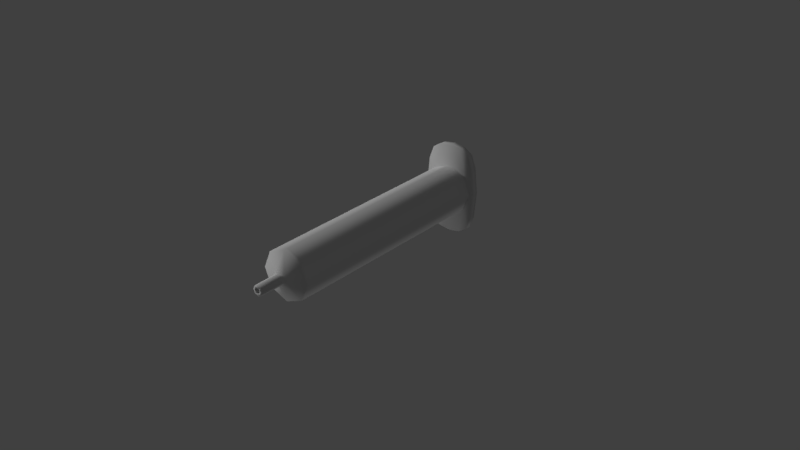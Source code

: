 # Source: syringeBarrel.blend  (saved by Blender 2.78.0; exported with 4.5.12 LTS)
import bpy
from mathutils import Matrix  # noqa: F401  (used for matrix-valued properties, if any)

bpy.ops.wm.read_factory_settings(use_empty=True)
scene = bpy.context.scene
scene.name = 'Scene'

# ---- collections
col_collection_1 = bpy.data.collections.new('Collection 1'); scene.collection.children.link(col_collection_1)
col_collection_1.hide_render = True
col_collection_1.hide_viewport = True
col_collection_2 = bpy.data.collections.new('Collection 2'); scene.collection.children.link(col_collection_2)
col_collection_2.hide_render = True
col_collection_2.hide_viewport = True
col_collection_3 = bpy.data.collections.new('Collection 3'); scene.collection.children.link(col_collection_3)
col_collection_4 = bpy.data.collections.new('Collection 4'); scene.collection.children.link(col_collection_4)
col_collection_4.hide_render = True
col_collection_4.hide_viewport = True
col_collection_5 = bpy.data.collections.new('Collection 5'); scene.collection.children.link(col_collection_5)
col_collection_5.hide_render = True
col_collection_5.hide_viewport = True
col_collection_11 = bpy.data.collections.new('Collection 11'); scene.collection.children.link(col_collection_11)
col_collection_11.hide_render = True
col_collection_11.hide_viewport = True

# ---- materials (node trees are filled in below, after node groups)
mat_needlecap_001 = bpy.data.materials.new('needleCap.001')
mat_needlecap_001.alpha_threshold = 0.0
mat_needlecap_001.use_transparent_shadow = False
mat_needlecap_001.diffuse_color = (0.5395, 0.1532, 0.03426, 1.0)
mat_needlecap_001.roughness = 0.5
mat_needle = bpy.data.materials.new('needle')
mat_needle.alpha_threshold = 0.0
mat_needle.use_transparent_shadow = False
mat_needle.diffuse_color = (0.07075, 0.07075, 0.07075, 1.0)
mat_needle.roughness = 0.5
mat_syringebarrelmat_001 = bpy.data.materials.new('syringeBarrelMat.001')
mat_syringebarrelmat_001.alpha_threshold = 0.0
mat_syringebarrelmat_001.use_transparent_shadow = False
mat_syringebarrelmat_001.roughness = 0.5
mat_syringebarrelmat = bpy.data.materials.new('syringeBarrelMat')
mat_syringebarrelmat.alpha_threshold = 0.0
mat_syringebarrelmat.use_transparent_shadow = False
mat_syringebarrelmat.roughness = 0.5

# ---- material node trees

# ---- world
world_world = bpy.data.worlds.new('World'); scene.world = world_world
world_world.color = (0.05088, 0.05088, 0.05088)
world_world.use_sun_shadow = False
world_world.sun_shadow_jitter_overblur = 0.0
world_world.cycles.sampling_method = 'MANUAL'

# ---- lights
light_hemi = bpy.data.lights.new('Hemi', 'SUN')
light_hemi.transmission_factor = 0.0
light_hemi.angle = 0.1993
light_hemi.energy = 1.0
light_hemi.shadow_buffer_clip_start = 0.5
light_hemi.shadow_soft_size = 0.1
light_hemi.shadow_cascade_max_distance = 1000.0
light_hemi_001 = bpy.data.lights.new('Hemi.001', 'SUN')
light_hemi_001.transmission_factor = 0.0
light_hemi_001.angle = 0.1993
light_hemi_001.energy = 0.3
light_hemi_001.shadow_buffer_clip_start = 0.5
light_hemi_001.shadow_soft_size = 0.1
light_hemi_001.shadow_cascade_max_distance = 1000.0

# ---- meshes
me_cylinder_003 = bpy.data.meshes.new('Cylinder.003')
me_cylinder_003.from_pydata([(5.975, -1.118, 3.455e-07), (5.975, 0.0, 1.843), (6.197, -1.118, 3.455e-07), (6.197, 0.0, 1.843), (-3.176, -1.0, -1.073e-07), (-3.176, -0.7071, 0.7071), (-3.176, -1.224e-07, 1.0), (-3.449, -0.2852, -1.698e-07), (-3.449, -0.2017, 0.2017), (-3.449, -1.112e-07, 0.2852), (-3.549, -0.2243, -1.729e-07), (-3.549, -0.1586, 0.1586), (-3.549, -1.129e-07, 0.2243), (-4.461, -0.2105, -1.735e-07), (-4.461, -0.1488, 0.1488), (-4.461, -1.135e-07, 0.2105), (-4.48, -0.1094, -1.805e-07), (-4.48, -0.07738, 0.07738), (-4.48, -1.195e-07, 0.1094), (-3.112, -0.8163, 2.661e-07), (-3.112, -0.5772, 0.5772), (-3.112, 1.514e-07, 0.8163), (5.939, -1.0, 2.806e-07), (5.975, -0.7071, 0.7071), (5.975, 0.0, 1.0), (6.197, -0.8163, 0.0), (6.197, -0.5772, 0.5772), (6.197, 0.0, 0.8163), (-3.424, 0.0, 0.1094), (-3.424, -0.07738, 0.07738), (-3.424, -0.1094, 0.0), (5.975, -1.011, 1.047), (5.975, -0.4805, 1.765), (5.975, -0.8264, 1.556), (6.197, -0.4805, 1.765), (6.197, -1.011, 1.047), (6.197, -0.8264, 1.556)], [], [(1, 24, 23, 32), (31, 23, 22, 0), (6, 9, 8, 5), (23, 5, 4, 22), (8, 9, 12, 11), (10, 11, 14, 13), (14, 15, 18, 17), (13, 14, 17, 16), (7, 8, 11, 10), (17, 18, 28, 29), (21, 20, 29, 28), (5, 8, 7, 4), (24, 6, 5, 23), (19, 20, 26, 25), (25, 26, 35, 2), (16, 17, 29, 30), (32, 34, 3, 1), (20, 21, 27, 26), (26, 27, 3, 34), (31, 33, 23), (33, 32, 23), (34, 36, 26), (36, 35, 26), (31, 35, 36, 33), (33, 36, 34, 32), (0, 2, 35, 31), (11, 12, 15, 14), (20, 19, 30, 29)])
me_cylinder_003.polygons.foreach_set('use_smooth', [True] * 28)
_uv = me_cylinder_003.uv_layers.new(name='UVMap')
_uv.uv.foreach_set('vector', [0.0, 0.0, 0.0, 0.0, 0.0, 0.0, 0.0, 0.0, 0.0, 0.0, 0.0, 0.0, 0.0, 0.0, 0.0, 0.0, 0.0, 0.0, 0.0, 0.0, 0.0, 0.0, 0.0, 0.0, 0.0, 0.0, 0.0, 0.0, 0.0, 0.0, 0.0, 0.0, 0.0, 0.0, 0.0, 0.0, 0.0, 0.0, 0.0, 0.0, 0.0, 0.0, 0.0, 0.0, 0.0, 0.0, 0.0, 0.0, 0.0, 0.0, 0.0, 0.0, 0.0, 0.0, 0.0, 0.0, 0.0, 0.0, 0.0, 0.0, 0.0, 0.0, 0.0, 0.0, 0.0, 0.0, 0.0, 0.0, 0.0, 0.0, 0.0, 0.0, 0.0, 0.0, 0.0, 0.0, 0.0, 0.0, 0.0, 0.0, 0.0, 0.0, 0.0, 0.0, 0.0, 0.0, 0.0, 0.0, 0.0, 0.0, 0.0, 0.0, 0.0, 0.0, 0.0, 0.0, 0.0, 0.0, 0.0, 0.0, 0.0, 0.0, 0.0, 0.0, 0.0, 0.0, 0.0, 0.0, 0.0, 0.0, 0.0, 0.0, 0.0, 0.0, 0.0, 0.0, 0.0, 0.0, 0.0, 0.0, 0.0, 0.0, 0.0, 0.0, 0.0, 0.0, 0.0, 0.0, 0.0, 0.0, 0.0, 0.0, 0.0, 0.0, 0.0, 0.0, 0.0, 0.0, 0.0, 0.0, 0.0, 0.0, 0.0, 0.0, 0.0, 0.0, 0.0, 0.0, 0.0, 0.0, 0.0, 0.0, 0.0, 0.0, 0.0, 0.0, 0.0, 0.0, 0.0, 0.0, 0.0, 0.0, 0.0, 0.0, 0.0, 0.0, 0.0, 0.0, 0.0, 0.0, 0.0, 0.0, 0.0, 0.0, 0.0, 0.0, 0.0, 0.0, 0.0, 0.0, 0.0, 0.0, 0.0, 0.0, 0.0, 0.0, 0.0, 0.0, 0.0, 0.0, 0.0, 0.0, 0.0, 0.0, 0.0, 0.0, 0.0, 0.0, 0.0, 0.0, 0.0, 0.0, 0.0, 0.0, 0.0, 0.0, 0.0, 0.0, 0.0, 0.0, 0.0, 0.0, 0.0, 0.0, 0.0, 0.0])
me_cylinder_003.use_remesh_preserve_volume = False
me_cylinder_003.use_remesh_preserve_attributes = False
me_cylinder_003.use_mirror_vertex_groups = False
me_cylinder_003.update()
me_needle_006 = bpy.data.meshes.new('needle.006')
me_needle_006.from_pydata([(-0.199, 9.402e-10, -8.689e-09), (-0.199, 0.02478, -4.33e-09), (-0.199, 0.01752, -0.01752), (-0.199, 2.666e-09, -0.02478), (-0.199, -0.01752, -0.01752), (-0.199, -0.02478, -8.76e-09), (-0.199, -0.01752, 0.01752), (-0.199, -2.613e-09, 0.02478), (-0.199, 0.01752, 0.01752), (-2.326, 0.02507, -2.853e-09), (-2.305, 0.01772, -0.01752), (-2.254, 2.482e-08, -0.02478), (-2.203, -0.01772, -0.01752), (-2.182, -0.02507, -7.283e-09), (-2.203, -0.01772, 0.01752), (-2.254, 1.948e-08, 0.02478), (-2.305, 0.01772, 0.01752), (-2.249, 2.162e-08, -3.996e-09), (0.6213, -0.1633, -0.2051), (0.56, -0.1633, -0.2051), (0.5315, -0.1355, -0.1702), (0.005175, -0.1355, -0.1702), (-0.2108, -0.04585, -0.05759), (-0.57, -0.04585, -0.05759), (-0.6213, -0.01749, -0.02196), (-0.4295, -0.04585, -0.05759), (-0.03315, -0.0781, -0.07621), (-0.02104, -0.1078, -0.08611), (0.6213, -0.2593, -0.03887), (0.56, -0.2593, -0.03887), (0.5315, -0.2152, -0.03226), (0.005175, -0.2152, -0.03226), (-0.1854, -0.1046, -0.02929), (-0.2108, -0.0728, -0.01092), (-0.57, -0.0728, -0.01092), (-0.6213, -0.02777, -0.004163), (-0.4295, -0.0728, -0.01092), (-0.03315, -0.105, -0.02953), (-0.02104, -0.1284, -0.05026), (0.6213, -0.09597, 0.244), (0.6213, -0.2313, 0.1304), (0.56, -0.09597, 0.244), (0.56, -0.2313, 0.1304), (0.5315, -0.07966, 0.2025), (0.5315, -0.192, 0.1083), (0.005175, -0.07966, 0.2025), (0.005175, -0.192, 0.1083), (-0.03315, -0.1002, 0.05654), (-0.1854, -0.1002, 0.05654), (-0.2108, -0.06494, 0.03663), (-0.57, -0.02695, 0.06851), (-0.57, -0.06494, 0.03663), (-0.6213, -0.01028, 0.02613), (-0.6213, -0.02477, 0.01397), (-0.4295, -0.06494, 0.03663), (-0.03315, -0.02695, 0.1057), (-0.02104, -0.02069, 0.1364), (-0.4012, -0.02069, 0.1364), (-0.4295, -0.02069, 0.1081), (-0.4295, -0.02695, 0.06851), (-0.1854, -0.02695, 0.1053), (-0.1854, -0.02069, 0.1364), (-0.2108, -0.02695, 0.06851), (-0.4012, -0.1078, -0.08611), (-0.4295, -0.08323, -0.07195), (-0.1854, -0.07769, -0.07597), (-0.1854, -0.1078, -0.08611), (-0.4012, -0.1284, -0.05026), (-0.4295, -0.1039, -0.0361), (-0.1854, -0.1284, -0.05026), (0.6213, 0.1633, -0.2051), (0.56, 0.1633, -0.2051), (0.5315, 0.1355, -0.1702), (0.005175, 0.1355, -0.1702), (-0.2108, 0.04585, -0.05759), (-0.57, 0.04585, -0.05759), (-0.6213, 0.01749, -0.02196), (-0.4295, 0.04585, -0.05759), (-0.03315, 0.0781, -0.07621), (-0.02104, 0.1078, -0.08611), (0.6213, 0.2593, -0.03887), (0.56, 0.2593, -0.03887), (0.5315, 0.2152, -0.03226), (0.005175, 0.2152, -0.03226), (-0.2108, 0.0728, -0.01092), (-0.57, 0.0728, -0.01092), (-0.6213, 0.02777, -0.004163), (-0.4295, 0.0728, -0.01092), (-0.03315, 0.105, -0.02953), (-0.02104, 0.1284, -0.05026), (0.6213, 0.09597, 0.244), (0.6213, 0.2313, 0.1304), (0.6213, 0.0, -0.2568), (0.56, 0.09597, 0.244), (0.56, 0.2313, 0.1304), (0.56, 0.0, -0.2568), (0.5315, 0.07966, 0.2025), (0.5315, 0.192, 0.1083), (0.5315, 0.0, -0.2132), (0.005175, 0.07966, 0.2025), (0.005175, 0.192, 0.1083), (0.005175, 0.0, -0.2132), (-0.03315, 0.1002, 0.05654), (-0.03315, 0.0, -0.1113), (-0.1854, 0.1002, 0.05654), (-0.1854, 0.0, -0.1113), (-0.2108, 0.06494, 0.03663), (-0.2108, 0.0, -0.07212), (-0.57, 0.02695, 0.06851), (-0.57, 0.06494, 0.03663), (-0.57, 0.0, -0.07212), (-0.6213, 0.01028, 0.02613), (-0.6213, 0.02477, 0.01397), (-0.6213, 0.0, -0.0275), (-0.4295, 0.0, -0.07212), (-0.4295, 0.06494, 0.03663), (-0.03315, 0.02695, 0.1057), (-0.02104, 0.02069, 0.1364), (-0.4012, 0.02069, 0.1364), (-0.4295, 0.02069, 0.1081), (-0.4295, 0.02695, 0.06851), (-0.1854, 0.02695, 0.1053), (-0.1854, 0.02069, 0.1364), (-0.2108, 0.02695, 0.06851), (-0.4012, 0.1078, -0.08611), (-0.4295, 0.08323, -0.07195), (-0.1854, 0.07769, -0.07597), (-0.1854, 0.1078, -0.08611), (-0.4012, 0.1284, -0.05026), (-0.4295, 0.1039, -0.0361), (-0.1854, 0.1046, -0.02929), (-0.1854, 0.1284, -0.05026), (0.6213, -0.09761, -0.1252), (0.6213, -0.155, -0.02582), (0.6213, -0.05737, 0.1432), (0.6213, -0.1382, 0.07538), (0.6213, 0.09761, -0.1252), (0.6213, 0.155, -0.02582), (0.6213, 0.05737, 0.1432), (0.6213, 0.1382, 0.07538), (0.6213, 0.0, -0.1561), (0.01502, -0.03455, -0.04846), (0.01502, -0.05485, -0.0133), (0.01502, -0.0203, 0.04654), (0.01502, -0.04893, 0.02253), (0.01502, 0.03455, -0.04846), (0.01502, 0.05485, -0.0133), (0.01502, 0.0203, 0.04654), (0.01502, 0.04893, 0.02253), (0.01502, 0.0, -0.05941), (0.04096, 0.08835, -0.1139), (0.04096, 0.1403, -0.02398), (0.04096, -0.05192, 0.129), (0.04096, -0.1251, 0.06762), (0.04096, 0.0, -0.1419), (0.04096, 0.1251, 0.06762), (0.04096, 0.05192, 0.129), (0.04096, -0.1403, -0.02398), (0.04096, -0.08835, -0.1139), (-0.4295, -0.0221, -0.03332), (-0.4295, -0.03509, -0.01082), (-0.4295, -0.01299, 0.02746), (-0.4295, -0.0313, 0.01209), (-0.4295, 0.0221, -0.03332), (-0.4295, 0.03509, -0.01082), (-0.4295, 0.01299, 0.02746), (-0.4295, 0.0313, 0.01209), (-0.4295, 0.0, -0.04032)], [], [(3, 11, 10, 2), (4, 12, 11, 3), (5, 13, 12, 4), (6, 14, 13, 5), (7, 15, 14, 6), (8, 16, 15, 7), (1, 9, 16, 8), (5, 4, 0), (4, 3, 0), (6, 5, 0), (2, 1, 0), (3, 2, 0), (7, 6, 0), (1, 8, 0), (8, 7, 0), (16, 9, 17), (14, 15, 17), (12, 13, 17), (10, 11, 17), (15, 16, 17), (13, 14, 17), (11, 12, 17), (9, 10, 17), (2, 10, 9, 1), (23, 34, 35, 24), (18, 28, 29, 19), (19, 29, 30, 20), (64, 63, 67, 68), (25, 36, 34, 23), (21, 27, 26), (20, 30, 31, 21), (31, 37, 38), (18, 19, 95, 92), (39, 41, 42, 40), (40, 42, 29, 28), (50, 108, 111, 52), (42, 44, 30, 29), (39, 90, 93, 41), (19, 20, 98, 95), (41, 43, 44, 42), (20, 21, 101, 98), (43, 45, 46, 44), (44, 46, 31, 30), (41, 93, 96, 43), (21, 26, 103, 101), (45, 55, 47, 46), (46, 47, 37, 31), (47, 48, 32, 37), (26, 65, 105, 103), (55, 60, 48, 47), (60, 62, 49, 48), (48, 49, 33, 32), (65, 22, 107, 105), (122, 61, 56, 117), (25, 23, 110, 114), (59, 50, 51, 54), (54, 51, 34, 36), (119, 58, 57, 118), (23, 24, 113, 110), (50, 52, 53, 51), (51, 53, 35, 34), (49, 54, 36, 33), (62, 59, 54, 49), (22, 25, 114, 107), (45, 56, 55), (43, 96, 99, 45), (61, 60, 55, 56), (58, 59, 62, 60), (118, 57, 61, 122), (120, 59, 58, 119), (59, 120, 108, 50), (66, 65, 26, 27), (64, 25, 22, 65), (57, 58, 60, 61), (69, 38, 37, 32), (68, 32, 33, 36), (66, 27, 38, 69), (25, 64, 68, 36), (63, 66, 69, 67), (67, 69, 32, 68), (63, 64, 65, 66), (21, 31, 38, 27), (75, 76, 86, 85), (70, 71, 81, 80), (71, 72, 82, 81), (125, 129, 128, 124), (77, 75, 85, 87), (73, 78, 79), (72, 73, 83, 82), (83, 89, 88), (70, 92, 95, 71), (90, 91, 94, 93), (91, 80, 81, 94), (94, 81, 82, 97), (71, 95, 98, 72), (93, 94, 97, 96), (72, 98, 101, 73), (96, 97, 100, 99), (97, 82, 83, 100), (73, 101, 103, 78), (99, 100, 102, 116), (100, 83, 88, 102), (102, 88, 130, 104), (78, 103, 105, 126), (116, 102, 104, 121), (121, 104, 106, 123), (104, 130, 84, 106), (126, 105, 107, 74), (77, 114, 110, 75), (120, 115, 109, 108), (115, 87, 85, 109), (75, 110, 113, 76), (108, 109, 112, 111), (109, 85, 86, 112), (106, 84, 87, 115), (123, 106, 115, 120), (74, 107, 114, 77), (99, 116, 117), (122, 117, 116, 121), (119, 121, 123, 120), (127, 79, 78, 126), (125, 126, 74, 77), (118, 122, 121, 119), (131, 130, 88, 89), (129, 87, 84, 130), (127, 131, 89, 79), (77, 87, 129, 125), (124, 128, 131, 127), (128, 129, 130, 131), (124, 127, 126, 125), (73, 79, 89, 83), (45, 99, 117, 56), (80, 91, 139, 137), (40, 28, 133, 135), (90, 39, 134, 138), (92, 70, 136, 140), (18, 92, 140, 132), (70, 80, 137, 136), (91, 90, 138, 139), (28, 18, 132, 133), (39, 40, 135, 134), (158, 154, 149, 141), (155, 156, 147, 148), (150, 151, 146, 145), (154, 150, 145, 149), (157, 158, 141, 142), (151, 155, 148, 146), (153, 157, 142, 144), (156, 152, 143, 147), (152, 153, 144, 143), (134, 135, 153, 152), (138, 134, 152, 156), (135, 133, 157, 153), (137, 139, 155, 151), (133, 132, 158, 157), (140, 136, 150, 154), (136, 137, 151, 150), (139, 138, 156, 155), (132, 140, 154, 158), (144, 142, 160, 162), (148, 147, 165, 166), (149, 145, 163, 167), (143, 144, 162, 161), (145, 146, 164, 163), (146, 148, 166, 164), (142, 141, 159, 160), (141, 149, 167, 159), (147, 143, 161, 165)])
me_needle_006.polygons.foreach_set('use_smooth', [True] * 168)
me_needle_006.polygons.foreach_set('material_index', [1, 1, 1, 1, 1, 1, 1, 1, 1, 1, 1, 1, 1, 1, 1, 1, 1, 1, 1, 1, 1, 1, 1, 1, 0, 0, 0, 0, 0, 0, 0, 0, 0, 0, 0, 0, 0, 0, 0, 0, 0, 0, 0, 0, 0, 0, 0, 0, 0, 0, 0, 0, 0, 0, 0, 0, 0, 0, 0, 0, 0, 0, 0, 0, 0, 0, 0, 0, 0, 0, 0, 0, 0, 0, 0, 0, 0, 0, 0, 0, 0, 0, 0, 0, 0, 0, 0, 0, 0, 0, 0, 0, 0, 0, 0, 0, 0, 0, 0, 0, 0, 0, 0, 0, 0, 0, 0, 0, 0, 0, 0, 0, 0, 0, 0, 0, 0, 0, 0, 0, 0, 0, 0, 0, 0, 0, 0, 0, 0, 0, 0, 0, 0, 0, 0, 0, 0, 0, 0, 0, 0, 0, 0, 0, 0, 0, 0, 0, 0, 0, 0, 0, 0, 0, 0, 0, 0, 0, 0, 0, 0, 0, 0, 0, 0, 0, 0, 0])
_uv = me_needle_006.uv_layers.new(name='UVMap')
_uv.uv.foreach_set('vector', [0.9514, 0.9684, 0.09707, 0.9671, 0.05747, 0.9521, 0.9513, 0.9535, 0.9515, 0.8643, 0.1371, 0.8643, 0.09929, 0.8501, 0.9515, 0.8501, 0.9516, 0.8785, 0.1544, 0.8776, 0.1371, 0.8643, 0.9515, 0.8643, 0.9515, 0.8928, 0.1392, 0.892, 0.1544, 0.8776, 0.9516, 0.8785, 0.9515, 0.9074, 0.09717, 0.906, 0.1392, 0.892, 0.9515, 0.8928, 0.9514, 0.9223, 0.05752, 0.9209, 0.09717, 0.906, 0.9515, 0.9074, 0.9513, 0.9379, 0.04016, 0.9365, 0.05752, 0.9209, 0.9514, 0.9223, 0.977, 0.897, 0.9875, 0.9076, 0.9694, 0.9149, 0.9875, 0.9076, 0.9874, 0.9225, 0.9694, 0.9149, 0.9621, 0.8969, 0.977, 0.897, 0.9694, 0.9149, 0.9768, 0.933, 0.9619, 0.9329, 0.9694, 0.9149, 0.9874, 0.9225, 0.9768, 0.933, 0.9694, 0.9149, 0.9515, 0.9074, 0.9621, 0.8969, 0.9694, 0.9149, 0.9619, 0.9329, 0.9514, 0.9223, 0.9694, 0.9149, 0.9514, 0.9223, 0.9515, 0.9074, 0.9694, 0.9149, 0.04872, 0.9063, 0.02711, 0.8938, 0.09748, 0.8833, 0.1392, 0.892, 0.09717, 0.906, 0.09748, 0.8833, 0.1371, 0.8643, 0.1544, 0.8776, 0.09748, 0.8833, 0.04467, 0.8754, 0.09114, 0.8627, 0.09748, 0.8833, 0.09717, 0.906, 0.04872, 0.9063, 0.09748, 0.8833, 0.1544, 0.8776, 0.1392, 0.892, 0.09748, 0.8833, 0.09114, 0.8627, 0.1371, 0.8643, 0.09748, 0.8833, 0.02711, 0.8938, 0.04467, 0.8754, 0.09748, 0.8833, 0.9513, 0.9535, 0.05747, 0.9521, 0.04016, 0.9365, 0.9513, 0.9379, 0.7725, 0.592, 0.7681, 0.6107, 0.7371, 0.6019, 0.738, 0.5904, 0.3295, 0.0867, 0.3493, 0.1721, 0.3199, 0.1772, 0.3033, 0.09462, 0.3033, 0.09462, 0.3199, 0.1772, 0.2979, 0.1801, 0.2789, 0.1021, 0.7545, 0.1466, 0.7734, 0.1466, 0.7734, 0.1661, 0.7545, 0.1661, 0.8311, 0.6047, 0.8235, 0.6312, 0.7681, 0.6107, 0.7725, 0.592, 0.5021, 0.4721, 0.4936, 0.5136, 0.4801, 0.5209, 0.2789, 0.1021, 0.2979, 0.1801, 0.0432, 0.2145, 0.03241, 0.1476, 0.5479, 0.5291, 0.4955, 0.5401, 0.5055, 0.5284, 0.3295, 0.0867, 0.3033, 0.09462, 0.2737, 0.02374, 0.3019, 0.0127, 0.3599, 0.3292, 0.3333, 0.3296, 0.3301, 0.2519, 0.3583, 0.2505, 0.3583, 0.2505, 0.3301, 0.2519, 0.3199, 0.1772, 0.3493, 0.1721, 0.7538, 0.6404, 0.7415, 0.6536, 0.7209, 0.6296, 0.7277, 0.6207, 0.3301, 0.2519, 0.3029, 0.2541, 0.2979, 0.1801, 0.3199, 0.1772, 0.3599, 0.3292, 0.3599, 0.4109, 0.3325, 0.4109, 0.3333, 0.3296, 0.3033, 0.09462, 0.2789, 0.1021, 0.2556, 0.03709, 0.2737, 0.02374, 0.3333, 0.3296, 0.3088, 0.3302, 0.3029, 0.2541, 0.3301, 0.2519, 0.2789, 0.1021, 0.03241, 0.1476, 0.01977, 0.0839, 0.2556, 0.03709, 0.3088, 0.3302, 0.05445, 0.3361, 0.05029, 0.2748, 0.3029, 0.2541, 0.3029, 0.2541, 0.05029, 0.2748, 0.0432, 0.2145, 0.2979, 0.1801, 0.3333, 0.3296, 0.3325, 0.4109, 0.3108, 0.4098, 0.3088, 0.3302, 0.5021, 0.4721, 0.4801, 0.5209, 0.4374, 0.5113, 0.4388, 0.457, 0.4828, 0.6465, 0.4589, 0.6942, 0.4154, 0.6814, 0.4191, 0.6253, 0.4191, 0.6253, 0.4154, 0.6814, 0.3715, 0.6877, 0.3551, 0.6369, 0.4154, 0.6814, 0.4102, 0.7544, 0.3742, 0.7587, 0.3715, 0.6877, 0.4801, 0.5209, 0.4713, 0.5916, 0.4355, 0.5845, 0.4374, 0.5113, 0.4589, 0.6942, 0.4462, 0.764, 0.4102, 0.7544, 0.4154, 0.6814, 0.4462, 0.764, 0.4312, 0.7797, 0.409, 0.7736, 0.4102, 0.7544, 0.4102, 0.7544, 0.409, 0.7736, 0.3867, 0.7765, 0.3742, 0.7587, 0.4713, 0.5916, 0.457, 0.6079, 0.435, 0.6036, 0.4355, 0.5845, 0.875, 0.2597, 0.875, 0.2402, 0.9524, 0.2402, 0.9524, 0.2597, 0.8311, 0.6047, 0.7725, 0.592, 0.7722, 0.5727, 0.8353, 0.5807, 0.8, 0.6733, 0.7538, 0.6404, 0.7625, 0.626, 0.8126, 0.6525, 0.8126, 0.6525, 0.7625, 0.626, 0.7681, 0.6107, 0.8235, 0.6312, 0.7545, 0.2597, 0.7545, 0.2402, 0.7734, 0.2402, 0.7734, 0.2597, 0.7725, 0.592, 0.738, 0.5904, 0.7378, 0.5798, 0.7722, 0.5727, 0.7538, 0.6404, 0.7277, 0.6207, 0.7326, 0.6112, 0.7625, 0.626, 0.7625, 0.626, 0.7326, 0.6112, 0.7371, 0.6019, 0.7681, 0.6107, 0.9066, 0.7052, 0.8126, 0.6525, 0.8235, 0.6312, 0.9184, 0.6844, 0.8945, 0.7267, 0.8, 0.6733, 0.8126, 0.6525, 0.9066, 0.7052, 0.9402, 0.6214, 0.8311, 0.6047, 0.8353, 0.5807, 0.9439, 0.5974, 0.4828, 0.6465, 0.4727, 0.6875, 0.4589, 0.6942, 0.3088, 0.3302, 0.3108, 0.4098, 0.05413, 0.402, 0.05445, 0.3361, 0.875, 0.2402, 0.875, 0.2253, 0.9466, 0.2255, 0.9524, 0.2402, 0.76, 0.2269, 0.76, 0.2081, 0.8629, 0.208, 0.875, 0.2253, 0.7734, 0.2597, 0.7734, 0.2402, 0.875, 0.2402, 0.875, 0.2597, 0.7359, 0.2627, 0.7359, 0.2373, 0.7545, 0.2402, 0.7545, 0.2597, 0.8, 0.6733, 0.7832, 0.6941, 0.7415, 0.6536, 0.7538, 0.6404, 0.875, 0.1466, 0.875, 0.1316, 0.9467, 0.1319, 0.9524, 0.1466, 0.76, 0.1333, 0.76, 0.1144, 0.8629, 0.1144, 0.875, 0.1316, 0.7734, 0.2402, 0.76, 0.2269, 0.875, 0.2253, 0.875, 0.2402, 0.875, 0.1661, 0.9524, 0.1661, 0.9467, 0.1808, 0.875, 0.181, 0.76, 0.1794, 0.875, 0.181, 0.8629, 0.1983, 0.76, 0.1982, 0.875, 0.1466, 0.9524, 0.1466, 0.9524, 0.1661, 0.875, 0.1661, 0.7359, 0.1436, 0.7545, 0.1466, 0.7545, 0.1661, 0.7359, 0.169, 0.7734, 0.1466, 0.875, 0.1466, 0.875, 0.1661, 0.7734, 0.1661, 0.7734, 0.1661, 0.875, 0.1661, 0.875, 0.181, 0.76, 0.1794, 0.7734, 0.1466, 0.76, 0.1333, 0.875, 0.1316, 0.875, 0.1466, 0.5021, 0.4721, 0.5479, 0.5291, 0.5055, 0.5284, 0.4936, 0.5136, 0.6853, 0.6797, 0.6909, 0.6396, 0.7025, 0.6392, 0.7109, 0.6722, 0.3294, 0.651, 0.3033, 0.6431, 0.3198, 0.5609, 0.3491, 0.566, 0.3033, 0.6431, 0.279, 0.6356, 0.298, 0.5579, 0.3198, 0.5609, 0.7545, 0.07064, 0.7545, 0.05116, 0.7734, 0.05116, 0.7734, 0.07064, 0.7223, 0.7398, 0.6853, 0.6797, 0.7109, 0.6722, 0.7454, 0.7256, 0.4967, 0.6015, 0.5487, 0.5891, 0.539, 0.6011, 0.279, 0.6356, 0.03258, 0.5906, 0.04319, 0.5238, 0.298, 0.5579, 0.5438, 0.6571, 0.5512, 0.6155, 0.5646, 0.608, 0.3294, 0.651, 0.302, 0.7248, 0.2738, 0.7138, 0.3033, 0.6431, 0.3599, 0.4109, 0.3581, 0.4883, 0.3302, 0.4868, 0.3325, 0.4109, 0.3581, 0.4883, 0.3491, 0.566, 0.3198, 0.5609, 0.3302, 0.4868, 0.3302, 0.4868, 0.3198, 0.5609, 0.298, 0.5579, 0.3034, 0.4845, 0.3033, 0.6431, 0.2738, 0.7138, 0.2558, 0.7005, 0.279, 0.6356, 0.3325, 0.4109, 0.3302, 0.4868, 0.3034, 0.4845, 0.3108, 0.4098, 0.279, 0.6356, 0.2558, 0.7005, 0.02008, 0.6543, 0.03258, 0.5906, 0.3108, 0.4098, 0.3034, 0.4845, 0.05013, 0.4635, 0.05413, 0.402, 0.3034, 0.4845, 0.298, 0.5579, 0.04319, 0.5238, 0.05013, 0.4635, 0.3748, 0.4688, 0.4388, 0.457, 0.4374, 0.5113, 0.3943, 0.5187, 0.6719, 0.6587, 0.6066, 0.6743, 0.6077, 0.618, 0.6522, 0.6091, 0.6066, 0.6743, 0.5438, 0.6571, 0.5646, 0.608, 0.6077, 0.618, 0.6077, 0.618, 0.5646, 0.608, 0.5734, 0.5375, 0.6089, 0.5449, 0.3943, 0.5187, 0.4374, 0.5113, 0.4355, 0.5845, 0.3994, 0.5897, 0.6522, 0.6091, 0.6077, 0.618, 0.6089, 0.5449, 0.6456, 0.5385, 0.6456, 0.5385, 0.6089, 0.5449, 0.6093, 0.5257, 0.632, 0.5215, 0.6089, 0.5449, 0.5734, 0.5375, 0.5874, 0.5208, 0.6093, 0.5257, 0.3994, 0.5897, 0.4355, 0.5845, 0.435, 0.6036, 0.4128, 0.6067, 0.8385, 0.5568, 0.8353, 0.5807, 0.7722, 0.5727, 0.7686, 0.5487, 0.7832, 0.6941, 0.7647, 0.7105, 0.7277, 0.6642, 0.7415, 0.6536, 0.7647, 0.7105, 0.7454, 0.7256, 0.7109, 0.6722, 0.7277, 0.6642, 0.7686, 0.5487, 0.7722, 0.5727, 0.7378, 0.5798, 0.7339, 0.5699, 0.7415, 0.6536, 0.7277, 0.6642, 0.712, 0.6349, 0.7209, 0.6296, 0.7277, 0.6642, 0.7109, 0.6722, 0.7025, 0.6392, 0.712, 0.6349, 0.8352, 0.7952, 0.8164, 0.8108, 0.7454, 0.7256, 0.7647, 0.7105, 0.8544, 0.779, 0.8352, 0.7952, 0.7647, 0.7105, 0.7832, 0.6941, 0.9475, 0.5734, 0.9439, 0.5974, 0.8353, 0.5807, 0.8385, 0.5568, 0.5262, 0.705, 0.4736, 0.714, 0.484, 0.7027, 0.875, 0.2597, 0.9524, 0.2597, 0.9467, 0.2744, 0.875, 0.2746, 0.76, 0.273, 0.875, 0.2746, 0.8629, 0.2919, 0.76, 0.2919, 0.875, 0.07064, 0.9524, 0.07064, 0.9467, 0.08536, 0.875, 0.08558, 0.76, 0.08394, 0.875, 0.08558, 0.8629, 0.1029, 0.76, 0.1028, 0.7734, 0.2597, 0.875, 0.2597, 0.875, 0.2746, 0.76, 0.273, 0.875, 0.05116, 0.875, 0.03622, 0.9467, 0.03644, 0.9524, 0.05116, 0.76, 0.03786, 0.76, 0.01901, 0.8629, 0.01894, 0.875, 0.03622, 0.875, 0.07064, 0.875, 0.05116, 0.9524, 0.05116, 0.9524, 0.07064, 0.7359, 0.07359, 0.7359, 0.04821, 0.7545, 0.05116, 0.7545, 0.07064, 0.7734, 0.07064, 0.7734, 0.05116, 0.875, 0.05116, 0.875, 0.07064, 0.7734, 0.05116, 0.76, 0.03786, 0.875, 0.03622, 0.875, 0.05116, 0.7734, 0.07064, 0.875, 0.07064, 0.875, 0.08558, 0.76, 0.08394, 0.4967, 0.6015, 0.539, 0.6011, 0.5512, 0.6155, 0.5438, 0.6571, 0.4828, 0.6465, 0.5262, 0.705, 0.484, 0.7027, 0.4727, 0.6875, 0.9392, 0.3465, 0.9676, 0.4221, 0.9167, 0.4215, 0.8997, 0.3763, 0.779, 0.531, 0.7277, 0.4685, 0.7733, 0.4493, 0.804, 0.4866, 0.9392, 0.5002, 0.8609, 0.5454, 0.8529, 0.4952, 0.8997, 0.4682, 0.7821, 0.3186, 0.8609, 0.3013, 0.8529, 0.3493, 0.8059, 0.3597, 0.7277, 0.3782, 0.7821, 0.3186, 0.8059, 0.3597, 0.7733, 0.3953, 0.8609, 0.3013, 0.9392, 0.3465, 0.8997, 0.3763, 0.8529, 0.3493, 0.9676, 0.4221, 0.9392, 0.5002, 0.8997, 0.4682, 0.9167, 0.4215, 0.7277, 0.4685, 0.7277, 0.3782, 0.7733, 0.3953, 0.7733, 0.4493, 0.8609, 0.5454, 0.779, 0.531, 0.804, 0.4866, 0.8529, 0.4952, 0.4721, 0.2119, 0.4753, 0.2439, 0.4301, 0.2468, 0.4236, 0.223, 0.4611, 0.3494, 0.4421, 0.3864, 0.3962, 0.352, 0.406, 0.3249, 0.476, 0.2757, 0.4708, 0.3132, 0.4172, 0.2995, 0.4263, 0.2714, 0.4753, 0.2439, 0.476, 0.2757, 0.4263, 0.2714, 0.4301, 0.2468, 0.461, 0.1736, 0.4721, 0.2119, 0.4236, 0.223, 0.4111, 0.197, 0.4708, 0.3132, 0.4611, 0.3494, 0.406, 0.3249, 0.4172, 0.2995, 0.4431, 0.136, 0.461, 0.1736, 0.4111, 0.197, 0.3959, 0.1749, 0.4421, 0.3864, 0.4066, 0.429, 0.3773, 0.3727, 0.3962, 0.352, 0.4092, 0.09653, 0.4431, 0.136, 0.3959, 0.1749, 0.3773, 0.1552, 0.6856, 0.0127, 0.7001, 0.06734, 0.4431, 0.136, 0.4092, 0.09653, 0.7009, 0.4547, 0.6848, 0.5145, 0.4066, 0.429, 0.4421, 0.3864, 0.7001, 0.06734, 0.7115, 0.1204, 0.461, 0.1736, 0.4431, 0.136, 0.7199, 0.3468, 0.7121, 0.3999, 0.4611, 0.3494, 0.4708, 0.3132, 0.7115, 0.1204, 0.7203, 0.18, 0.4721, 0.2119, 0.461, 0.1736, 0.7244, 0.2334, 0.7244, 0.287, 0.476, 0.2757, 0.4753, 0.2439, 0.7244, 0.287, 0.7199, 0.3468, 0.4708, 0.3132, 0.476, 0.2757, 0.7121, 0.3999, 0.7009, 0.4547, 0.4421, 0.3864, 0.4611, 0.3494, 0.7203, 0.18, 0.7244, 0.2334, 0.4753, 0.2439, 0.4721, 0.2119, 0.02701, 0.8122, 0.02618, 0.7951, 0.2356, 0.7876, 0.2361, 0.7985, 0.02981, 0.7058, 0.03215, 0.6884, 0.2394, 0.7193, 0.2379, 0.7305, 0.02605, 0.7589, 0.02672, 0.7419, 0.2359, 0.7536, 0.2355, 0.7645, 0.02842, 0.8297, 0.02701, 0.8122, 0.2361, 0.7985, 0.237, 0.8097, 0.02672, 0.7419, 0.02808, 0.7228, 0.2368, 0.7414, 0.2359, 0.7536, 0.02808, 0.7228, 0.02981, 0.7058, 0.2379, 0.7305, 0.2368, 0.7414, 0.02618, 0.7951, 0.02582, 0.776, 0.2353, 0.7754, 0.2356, 0.7876, 0.02582, 0.776, 0.02605, 0.7589, 0.2355, 0.7645, 0.2353, 0.7754, 0.03215, 0.6884, 0.03528, 0.6695, 0.2414, 0.7073, 0.2394, 0.7193])
me_needle_006.materials.append(mat_needlecap_001)
me_needle_006.materials.append(mat_needle)
me_needle_006.use_remesh_preserve_volume = False
me_needle_006.use_remesh_preserve_attributes = False
me_needle_006.use_mirror_vertex_groups = False
me_needle_006.update()
me_syringebarrel_001 = bpy.data.meshes.new('syringeBarrel.001')
me_syringebarrel_001.from_pydata([(-1.633, -0.3636, 0.3636), (-1.774, -0.1037, 0.1037), (-1.825, -0.08157, 0.08157), (-2.294, -0.07653, 0.07653), (-2.304, -0.03979, 0.03979), (-1.6, -0.2968, 0.2968), (3.042, -0.3636, 0.3636), (3.187, -0.2968, 0.2968), (-1.761, -0.03979, 0.03979), (3.042, -0.5198, 0.5385), (3.042, -0.2471, 0.9075), (3.042, -0.425, 0.8001), (3.187, -0.2471, 0.9075), (3.187, -0.5198, 0.5385), (3.187, -0.425, 0.8001), (3.042, 0.0, 0.9475), (3.187, 0.0, 0.9475), (-1.633, 0.3636, 0.3636), (-1.633, 0.0, 0.5142), (-1.774, 0.1037, 0.1037), (-1.774, 0.0, 0.1467), (-1.825, 0.08157, 0.08157), (-1.825, 0.0, 0.1154), (-2.294, 0.07653, 0.07653), (-2.294, 0.0, 0.1082), (-2.304, 0.03979, 0.03979), (-2.304, 0.0, 0.05628), (-1.6, 0.2968, 0.2968), (-1.6, 0.0, 0.4198), (3.042, 0.3636, 0.3636), (3.042, 0.0, 0.5142), (3.187, 0.2968, 0.2968), (3.187, 0.0, 0.4198), (-1.761, 0.0, 0.05628), (-1.761, 0.03979, 0.03979), (3.042, 0.5198, 0.5385), (3.042, 0.2471, 0.9075), (3.042, 0.425, 0.8001), (3.187, 0.2471, 0.9075), (3.187, 0.5198, 0.5385), (3.187, 0.425, 0.8001), (3.042, -0.5747, 0.0), (3.187, -0.5747, 0.0), (-1.633, -0.5142, 0.0), (-1.633, -0.3636, -0.3636), (-1.774, -0.1467, 0.0), (-1.774, -0.1037, -0.1037), (-1.825, -0.1154, 0.0), (-1.825, -0.08157, -0.08157), (-2.294, -0.1082, 0.0), (-2.294, -0.07653, -0.07653), (-2.304, -0.05628, 0.0), (-2.304, -0.03979, -0.03979), (-1.6, -0.4198, 0.0), (-1.6, -0.2968, -0.2968), (3.042, -0.5142, 0.0), (3.042, -0.3636, -0.3636), (3.187, -0.4198, 0.0), (3.187, -0.2968, -0.2968), (-1.761, -0.03979, -0.03979), (-1.761, -0.05628, 0.0), (3.042, -0.5198, -0.5385), (3.042, -0.2471, -0.9075), (3.042, -0.425, -0.8001), (3.187, -0.2471, -0.9075), (3.187, -0.5198, -0.5385), (3.187, -0.425, -0.8001), (3.042, 0.5747, 0.0), (3.042, 0.0, -0.9475), (3.187, 0.5747, 0.0), (3.187, 0.0, -0.9475), (-1.633, 0.5142, 0.0), (-1.633, 0.3636, -0.3636), (-1.633, 0.0, -0.5142), (-1.774, 0.1467, 0.0), (-1.774, 0.1037, -0.1037), (-1.774, 0.0, -0.1467), (-1.825, 0.1154, 0.0), (-1.825, 0.08157, -0.08157), (-1.825, 0.0, -0.1154), (-2.294, 0.1082, 0.0), (-2.294, 0.07653, -0.07653), (-2.294, 0.0, -0.1082), (-2.304, 0.05628, 0.0), (-2.304, 0.03979, -0.03979), (-2.304, 0.0, -0.05628), (-1.6, 0.4198, 0.0), (-1.6, 0.2968, -0.2968), (-1.6, 0.0, -0.4198), (3.042, 0.5142, 0.0), (3.042, 0.3636, -0.3636), (3.042, 0.0, -0.5142), (3.187, 0.4198, 0.0), (3.187, 0.2968, -0.2968), (3.187, 0.0, -0.4198), (-1.761, 0.0, -0.05628), (-1.761, 0.03979, -0.03979), (-1.761, 0.05628, 0.0), (3.042, 0.5198, -0.5385), (3.042, 0.2471, -0.9075), (3.042, 0.425, -0.8001), (3.187, 0.2471, -0.9075), (3.187, 0.5198, -0.5385), (3.187, 0.425, -0.8001), (2.968, -0.5142, 0.0), (2.968, -0.3636, 0.3636), (2.968, 0.0, 0.5142), (2.968, 0.5142, 0.0), (2.968, 0.3636, 0.3636), (2.968, -0.3636, -0.3636), (2.968, 0.0, -0.5142), (2.968, 0.3636, -0.3636), (-1.556, -0.5142, 0.0), (-1.556, -0.3636, 0.3636), (-1.556, 0.0, 0.5142), (-1.556, 0.5142, 0.0), (-1.556, 0.3636, 0.3636), (-1.556, -0.3636, -0.3636), (-1.556, 0.0, -0.5142), (-1.556, 0.3636, -0.3636)], [], [(15, 30, 6, 10), (9, 6, 55, 41), (18, 20, 1, 0), (113, 0, 43, 112), (1, 20, 22, 2), (47, 2, 3, 49), (3, 24, 26, 4), (49, 3, 4, 51), (45, 1, 2, 47), (4, 26, 33, 8), (28, 5, 8, 33), (0, 1, 45, 43), (114, 18, 0, 113), (53, 5, 7, 57), (57, 7, 13, 42), (51, 4, 8, 60), (10, 12, 16, 15), (5, 28, 32, 7), (7, 32, 16, 12), (9, 11, 6), (11, 10, 6), (12, 14, 7), (14, 13, 7), (9, 13, 14, 11), (11, 14, 12, 10), (41, 42, 13, 9), (2, 22, 24, 3), (5, 53, 60, 8), (15, 36, 29, 30), (35, 67, 89, 29), (18, 17, 19, 20), (116, 115, 71, 17), (19, 21, 22, 20), (77, 80, 23, 21), (23, 25, 26, 24), (80, 83, 25, 23), (74, 77, 21, 19), (25, 34, 33, 26), (28, 33, 34, 27), (17, 71, 74, 19), (114, 116, 17, 18), (86, 92, 31, 27), (92, 69, 39, 31), (83, 97, 34, 25), (36, 15, 16, 38), (27, 31, 32, 28), (31, 38, 16, 32), (35, 29, 37), (37, 29, 36), (38, 31, 40), (40, 31, 39), (35, 37, 40, 39), (37, 36, 38, 40), (67, 35, 39, 69), (21, 23, 24, 22), (27, 34, 97, 86), (68, 62, 56, 91), (61, 41, 55, 56), (73, 44, 46, 76), (117, 112, 43, 44), (46, 48, 79, 76), (47, 49, 50, 48), (50, 52, 85, 82), (49, 51, 52, 50), (45, 47, 48, 46), (52, 59, 95, 85), (88, 95, 59, 54), (44, 43, 45, 46), (118, 117, 44, 73), (53, 57, 58, 54), (57, 42, 65, 58), (51, 60, 59, 52), (62, 68, 70, 64), (54, 58, 94, 88), (58, 64, 70, 94), (61, 56, 63), (63, 56, 62), (64, 58, 66), (66, 58, 65), (61, 63, 66, 65), (63, 62, 64, 66), (41, 61, 65, 42), (48, 50, 82, 79), (54, 59, 60, 53), (68, 91, 90, 99), (98, 90, 89, 67), (73, 76, 75, 72), (119, 72, 71, 115), (75, 76, 79, 78), (77, 78, 81, 80), (81, 82, 85, 84), (80, 81, 84, 83), (74, 75, 78, 77), (84, 85, 95, 96), (88, 87, 96, 95), (72, 75, 74, 71), (118, 73, 72, 119), (86, 87, 93, 92), (92, 93, 102, 69), (83, 84, 96, 97), (99, 101, 70, 68), (87, 88, 94, 93), (93, 94, 70, 101), (98, 100, 90), (100, 99, 90), (101, 103, 93), (103, 102, 93), (98, 102, 103, 100), (100, 103, 101, 99), (67, 69, 102, 98), (78, 79, 82, 81), (87, 86, 97, 96), (91, 110, 111, 90), (90, 111, 107, 89), (91, 56, 109, 110), (56, 55, 104, 109), (30, 29, 108, 106), (29, 89, 107, 108), (30, 106, 105, 6), (6, 105, 104, 55), (110, 118, 119, 111), (111, 119, 115, 107), (110, 109, 117, 118), (109, 104, 112, 117), (106, 108, 116, 114), (108, 107, 115, 116), (106, 114, 113, 105), (105, 113, 112, 104)])
me_syringebarrel_001.polygons.foreach_set('use_smooth', [True] * 128)
_uv = me_syringebarrel_001.uv_layers.new(name='UVMap')
_uv.uv.foreach_set('vector', [0.8982, 0.3254, 0.8978, 0.2538, 0.9577, 0.2286, 0.9391, 0.3186, 0.9838, 0.2573, 0.9577, 0.2286, 0.9816, 0.1683, 0.9921, 0.1683, 0.867, 0.3424, 0.8916, 0.4019, 0.8787, 0.4148, 0.8196, 0.3897, 0.03062, 0.2079, 0.01784, 0.2079, 0.01784, 0.143, 0.03062, 0.143, 0.9757, 0.5767, 0.976, 0.5924, 0.9671, 0.5924, 0.9661, 0.5769, 0.9643, 0.5612, 0.9661, 0.5769, 0.8867, 0.5796, 0.886, 0.5669, 0.8315, 0.8538, 0.8247, 0.8542, 0.8247, 0.8479, 0.8314, 0.8466, 0.84, 0.8524, 0.8315, 0.8538, 0.8314, 0.8466, 0.8382, 0.8449, 0.9744, 0.5599, 0.9757, 0.5767, 0.9661, 0.5769, 0.9643, 0.5612, 0.8314, 0.8466, 0.8247, 0.8479, 0.8247, 0.7658, 0.8301, 0.7658, 0.9204, 0.2276, 0.8728, 0.2276, 0.8935, 0.1769, 0.8994, 0.1769, 0.8196, 0.3897, 0.8787, 0.4148, 0.8788, 0.4328, 0.8196, 0.4573, 0.03062, 0.2728, 0.01784, 0.2728, 0.01784, 0.2079, 0.03062, 0.2079, 0.02968, 0.8844, 0.02968, 0.8383, 0.7172, 0.8383, 0.7172, 0.8844, 0.7568, 0.8068, 0.777, 0.8557, 0.7402, 0.8956, 0.7312, 0.8067, 0.8382, 0.8449, 0.8314, 0.8466, 0.8301, 0.7658, 0.8356, 0.7656, 0.3981, 0.5811, 0.3981, 0.5622, 0.4393, 0.5622, 0.4393, 0.5811, 0.02968, 0.8383, 0.02968, 0.7921, 0.7172, 0.7921, 0.7172, 0.8383, 0.777, 0.8557, 0.8259, 0.8761, 0.8259, 0.9631, 0.7851, 0.9565, 0.9838, 0.2573, 0.9684, 0.3006, 0.9577, 0.2286, 0.9684, 0.3006, 0.9391, 0.3186, 0.9577, 0.2286, 0.7851, 0.9565, 0.7558, 0.9387, 0.777, 0.8557, 0.7558, 0.9387, 0.7402, 0.8956, 0.777, 0.8557, 0.3179, 0.5811, 0.3179, 0.5622, 0.3638, 0.5622, 0.3638, 0.5811, 0.3638, 0.5811, 0.3638, 0.5622, 0.3981, 0.5622, 0.3981, 0.5811, 0.2286, 0.5811, 0.2286, 0.5622, 0.3179, 0.5622, 0.3179, 0.5811, 0.9661, 0.5769, 0.9671, 0.5924, 0.8869, 0.5924, 0.8867, 0.5796, 0.8728, 0.2276, 0.8388, 0.1935, 0.8893, 0.1727, 0.8935, 0.1769, 0.8982, 0.3254, 0.8573, 0.319, 0.8378, 0.2292, 0.8978, 0.2538, 0.812, 0.2582, 0.8026, 0.1695, 0.8131, 0.1695, 0.8378, 0.2292, 0.867, 0.3424, 0.934, 0.3424, 0.9098, 0.402, 0.8916, 0.4019, 0.03062, 0.3377, 0.03062, 0.4026, 0.01784, 0.4026, 0.01784, 0.3377, 0.9757, 0.6081, 0.9661, 0.6078, 0.9671, 0.5924, 0.976, 0.5924, 0.9643, 0.6235, 0.886, 0.6179, 0.8867, 0.6051, 0.9661, 0.6078, 0.8178, 0.8538, 0.818, 0.8466, 0.8247, 0.8479, 0.8247, 0.8542, 0.8094, 0.8524, 0.8112, 0.8449, 0.818, 0.8466, 0.8178, 0.8538, 0.9744, 0.6248, 0.9643, 0.6235, 0.9661, 0.6078, 0.9757, 0.6081, 0.818, 0.8466, 0.8193, 0.7658, 0.8247, 0.7658, 0.8247, 0.8479, 0.9204, 0.2276, 0.8994, 0.1769, 0.9036, 0.1727, 0.9541, 0.194, 0.934, 0.3424, 0.9817, 0.3903, 0.9225, 0.4148, 0.9098, 0.402, 0.03062, 0.2728, 0.03062, 0.3377, 0.01784, 0.3377, 0.01784, 0.2728, 0.02968, 0.6998, 0.7172, 0.6998, 0.7172, 0.746, 0.02968, 0.746, 0.8952, 0.8069, 0.9208, 0.8069, 0.9116, 0.8957, 0.8749, 0.8558, 0.8112, 0.8449, 0.8138, 0.7656, 0.8193, 0.7658, 0.818, 0.8466, 0.4806, 0.5811, 0.4393, 0.5811, 0.4393, 0.5622, 0.4806, 0.5622, 0.02968, 0.746, 0.7172, 0.746, 0.7172, 0.7921, 0.02968, 0.7921, 0.8749, 0.8558, 0.8666, 0.9565, 0.8259, 0.9631, 0.8259, 0.8761, 0.812, 0.2582, 0.8378, 0.2292, 0.8279, 0.3013, 0.8279, 0.3013, 0.8378, 0.2292, 0.8573, 0.319, 0.8666, 0.9565, 0.8749, 0.8558, 0.896, 0.9388, 0.896, 0.9388, 0.8749, 0.8558, 0.9116, 0.8957, 0.5608, 0.5811, 0.5149, 0.5811, 0.5149, 0.5622, 0.5608, 0.5622, 0.5149, 0.5811, 0.4806, 0.5811, 0.4806, 0.5622, 0.5149, 0.5622, 0.6501, 0.5811, 0.5608, 0.5811, 0.5608, 0.5622, 0.6501, 0.5622, 0.9661, 0.6078, 0.8867, 0.6051, 0.8869, 0.5924, 0.9671, 0.5924, 0.9541, 0.194, 0.9036, 0.1727, 0.9036, 0.1668, 0.9541, 0.146, 0.8965, 0.01237, 0.9374, 0.01882, 0.9569, 0.1086, 0.8969, 0.08401, 0.9827, 0.07963, 0.9921, 0.1683, 0.9816, 0.1683, 0.9569, 0.1086, 0.9343, 0.5053, 0.8672, 0.5052, 0.8915, 0.4456, 0.9097, 0.4458, 0.03062, 0.07806, 0.03062, 0.143, 0.01784, 0.143, 0.01784, 0.07806, 0.9715, 0.5433, 0.9624, 0.5459, 0.9585, 0.5321, 0.966, 0.5279, 0.9643, 0.5612, 0.886, 0.5669, 0.8849, 0.5542, 0.9624, 0.5459, 0.8483, 0.8496, 0.8448, 0.8438, 0.8505, 0.8412, 0.8551, 0.8443, 0.84, 0.8524, 0.8382, 0.8449, 0.8448, 0.8438, 0.8483, 0.8496, 0.9744, 0.5599, 0.9643, 0.5612, 0.9624, 0.5459, 0.9715, 0.5433, 0.8448, 0.8438, 0.841, 0.7654, 0.847, 0.7651, 0.8505, 0.8412, 0.8725, 0.1119, 0.8935, 0.1626, 0.8893, 0.1668, 0.8388, 0.1455, 0.8672, 0.5052, 0.8196, 0.4573, 0.8788, 0.4328, 0.8915, 0.4456, 0.03062, 0.01315, 0.03062, 0.07806, 0.01784, 0.07806, 0.01784, 0.01315, 0.02968, 0.8844, 0.7172, 0.8844, 0.7172, 0.9305, 0.02968, 0.9305, 0.7568, 0.8068, 0.7312, 0.8067, 0.7404, 0.7179, 0.7771, 0.7578, 0.8382, 0.8449, 0.8356, 0.7656, 0.841, 0.7654, 0.8448, 0.8438, 0.05919, 0.5811, 0.01791, 0.5811, 0.01791, 0.5622, 0.05919, 0.5622, 0.02968, 0.9305, 0.7172, 0.9305, 0.7172, 0.9767, 0.02968, 0.9767, 0.7771, 0.7578, 0.7854, 0.6571, 0.8261, 0.6505, 0.8261, 0.7376, 0.9827, 0.07963, 0.9569, 0.1086, 0.9668, 0.03647, 0.9668, 0.03647, 0.9569, 0.1086, 0.9374, 0.01882, 0.7854, 0.6571, 0.7771, 0.7578, 0.756, 0.6748, 0.756, 0.6748, 0.7771, 0.7578, 0.7404, 0.7179, 0.1393, 0.5811, 0.09346, 0.5811, 0.09346, 0.5622, 0.1393, 0.5622, 0.09346, 0.5811, 0.05919, 0.5811, 0.05919, 0.5622, 0.09346, 0.5622, 0.2286, 0.5811, 0.1393, 0.5811, 0.1393, 0.5622, 0.2286, 0.5622, 0.9624, 0.5459, 0.8849, 0.5542, 0.8834, 0.5409, 0.9585, 0.5321, 0.8388, 0.1455, 0.8893, 0.1668, 0.8893, 0.1727, 0.8388, 0.1935, 0.8965, 0.01237, 0.8969, 0.08401, 0.837, 0.1093, 0.8556, 0.01921, 0.8109, 0.08054, 0.837, 0.1093, 0.8131, 0.1695, 0.8026, 0.1695, 0.9343, 0.5053, 0.9097, 0.4458, 0.9225, 0.4328, 0.9818, 0.4579, 0.03062, 0.4675, 0.01784, 0.4675, 0.01784, 0.4026, 0.03062, 0.4026, 0.9715, 0.6414, 0.966, 0.6569, 0.9585, 0.6527, 0.9624, 0.6389, 0.9643, 0.6235, 0.9624, 0.6389, 0.8849, 0.6305, 0.886, 0.6179, 0.8011, 0.8496, 0.7943, 0.8443, 0.7989, 0.8412, 0.8046, 0.8438, 0.8094, 0.8524, 0.8011, 0.8496, 0.8046, 0.8438, 0.8112, 0.8449, 0.9744, 0.6248, 0.9715, 0.6414, 0.9624, 0.6389, 0.9643, 0.6235, 0.8046, 0.8438, 0.7989, 0.8412, 0.8024, 0.7651, 0.8084, 0.7654, 0.8725, 0.1119, 0.9201, 0.1119, 0.8994, 0.1626, 0.8935, 0.1626, 0.9818, 0.4579, 0.9225, 0.4328, 0.9225, 0.4148, 0.9817, 0.3903, 0.03062, 0.5324, 0.01784, 0.5324, 0.01784, 0.4675, 0.03062, 0.4675, 0.02968, 0.6998, 0.02968, 0.6537, 0.7172, 0.6537, 0.7172, 0.6998, 0.8952, 0.8069, 0.875, 0.7579, 0.9118, 0.7181, 0.9208, 0.8069, 0.8112, 0.8449, 0.8046, 0.8438, 0.8084, 0.7654, 0.8138, 0.7656, 0.8195, 0.5811, 0.8195, 0.5622, 0.8608, 0.5622, 0.8608, 0.5811, 0.02968, 0.6537, 0.02968, 0.6075, 0.7172, 0.6075, 0.7172, 0.6537, 0.875, 0.7579, 0.8261, 0.7376, 0.8261, 0.6505, 0.8669, 0.6572, 0.8109, 0.08054, 0.8263, 0.03718, 0.837, 0.1093, 0.8263, 0.03718, 0.8556, 0.01921, 0.837, 0.1093, 0.8669, 0.6572, 0.8962, 0.6749, 0.875, 0.7579, 0.8962, 0.6749, 0.9118, 0.7181, 0.875, 0.7579, 0.7393, 0.5811, 0.7393, 0.5622, 0.7852, 0.5622, 0.7852, 0.5811, 0.7852, 0.5811, 0.7852, 0.5622, 0.8195, 0.5622, 0.8195, 0.5811, 0.6501, 0.5811, 0.6501, 0.5622, 0.7393, 0.5622, 0.7393, 0.5811, 0.9624, 0.6389, 0.9585, 0.6527, 0.8834, 0.6438, 0.8849, 0.6305, 0.9201, 0.1119, 0.9541, 0.146, 0.9036, 0.1668, 0.8994, 0.1626, 0.7909, 0.5324, 0.7786, 0.5324, 0.7786, 0.4675, 0.7909, 0.4675, 0.7909, 0.4675, 0.7786, 0.4675, 0.7786, 0.4026, 0.7909, 0.4026, 0.7909, 0.01315, 0.7909, 0.07806, 0.7786, 0.07806, 0.7786, 0.01315, 0.7909, 0.07806, 0.7909, 0.143, 0.7786, 0.143, 0.7786, 0.07806, 0.7909, 0.2728, 0.7909, 0.3377, 0.7786, 0.3377, 0.7786, 0.2728, 0.7909, 0.3377, 0.7909, 0.4026, 0.7786, 0.4026, 0.7786, 0.3377, 0.7909, 0.2728, 0.7786, 0.2728, 0.7786, 0.2079, 0.7909, 0.2079, 0.7909, 0.2079, 0.7786, 0.2079, 0.7786, 0.143, 0.7909, 0.143, 0.7786, 0.5324, 0.03062, 0.5324, 0.03062, 0.4675, 0.7786, 0.4675, 0.7786, 0.4675, 0.03062, 0.4675, 0.03062, 0.4026, 0.7786, 0.4026, 0.7786, 0.01315, 0.7786, 0.07806, 0.03062, 0.07806, 0.03062, 0.01315, 0.7786, 0.07806, 0.7786, 0.143, 0.03062, 0.143, 0.03062, 0.07806, 0.7786, 0.2728, 0.7786, 0.3377, 0.03062, 0.3377, 0.03062, 0.2728, 0.7786, 0.3377, 0.7786, 0.4026, 0.03062, 0.4026, 0.03062, 0.3377, 0.7786, 0.2728, 0.03062, 0.2728, 0.03062, 0.2079, 0.7786, 0.2079, 0.7786, 0.2079, 0.03062, 0.2079, 0.03062, 0.143, 0.7786, 0.143])
me_syringebarrel_001.materials.append(mat_syringebarrelmat_001)
me_syringebarrel_001.use_remesh_preserve_volume = False
me_syringebarrel_001.use_remesh_preserve_attributes = False
me_syringebarrel_001.use_mirror_vertex_groups = False
me_syringebarrel_001.update()
me_syringebarrel = bpy.data.meshes.new('syringeBarrel')
me_syringebarrel.from_pydata([(0.3636, -1.633, 0.3636), (0.1037, -1.774, 0.1037), (0.08157, -1.825, 0.08157), (0.07653, -2.294, 0.07653), (0.03979, -2.304, 0.03979), (0.2968, -1.6, 0.2968), (0.3636, 3.042, 0.3636), (0.2968, 3.187, 0.2968), (0.03979, -1.761, 0.03979), (0.5198, 3.042, 0.5385), (0.2471, 3.042, 0.9075), (0.425, 3.042, 0.8001), (0.2471, 3.187, 0.9075), (0.5198, 3.187, 0.5385), (0.425, 3.187, 0.8001), (-3.318e-07, 3.042, 0.9475), (-3.381e-07, 3.187, 0.9475), (-0.3636, -1.633, 0.3636), (-3.653e-08, -1.633, 0.5142), (-0.1037, -1.774, 0.1037), (4.674e-08, -1.774, 0.1467), (-0.08157, -1.825, 0.08157), (5.556e-08, -1.825, 0.1154), (-0.07653, -2.294, 0.07653), (7.755e-08, -2.294, 0.1082), (-0.03979, -2.304, 0.03979), (8.889e-08, -2.304, 0.05628), (-0.2968, -1.6, 0.2968), (-1.814e-08, -1.6, 0.4198), (-0.3636, 3.042, 0.3636), (-2.409e-07, 3.042, 0.5142), (-0.2968, 3.187, 0.2968), (-2.274e-07, 3.187, 0.4198), (6.515e-08, -1.761, 0.05628), (-0.03979, -1.761, 0.03979), (-0.5198, 3.042, 0.5385), (-0.2471, 3.042, 0.9075), (-0.425, 3.042, 0.8001), (-0.2471, 3.187, 0.9075), (-0.5198, 3.187, 0.5385), (-0.425, 3.187, 0.8001), (0.5747, 3.042, -4.717e-07), (0.5747, 3.187, -4.999e-07), (0.5142, -1.633, 4.259e-07), (0.3636, -1.633, -0.3636), (0.1467, -1.774, 3.761e-07), (0.1037, -1.774, -0.1037), (0.1154, -1.825, 3.795e-07), (0.08157, -1.825, -0.08157), (0.1082, -2.294, 4.693e-07), (0.07653, -2.294, -0.07653), (0.05628, -2.304, 4.604e-07), (0.03979, -2.304, -0.03979), (0.4198, -1.6, 3.997e-07), (0.2968, -1.6, -0.2968), (0.5142, 3.042, -4.844e-07), (0.3636, 3.042, -0.3636), (0.4198, 3.187, -5.324e-07), (0.2968, 3.187, -0.2968), (0.03979, -1.761, -0.03979), (0.05628, -1.761, 3.546e-07), (0.5198, 3.042, -0.5385), (0.2471, 3.042, -0.9075), (0.425, 3.042, -0.8001), (0.2471, 3.187, -0.9075), (0.5198, 3.187, -0.5385), (0.425, 3.187, -0.8001), (-0.5747, 3.042, -7.13e-07), (6.586e-08, 3.042, -0.9475), (-0.5747, 3.187, -7.411e-07), (5.955e-08, 3.187, -0.9475), (-0.5142, -1.633, 2.101e-07), (-0.3636, -1.633, -0.3636), (1.793e-07, -1.633, -0.5142), (-0.1467, -1.774, 3.145e-07), (-0.1037, -1.774, -0.1037), (1.083e-07, -1.774, -0.1467), (-0.1154, -1.825, 3.311e-07), (-0.08157, -1.825, -0.08157), (1.04e-07, -1.825, -0.1154), (-0.1082, -2.294, 4.239e-07), (-0.07653, -2.294, -0.07653), (1.23e-07, -2.294, -0.1082), (-0.05628, -2.304, 4.368e-07), (-0.03979, -2.304, -0.03979), (1.125e-07, -2.304, -0.05627), (-0.4198, -1.6, 2.235e-07), (-0.2968, -1.6, -0.2968), (1.58e-07, -1.6, -0.4198), (-0.5142, 3.042, -7.003e-07), (-0.3636, 3.042, -0.3636), (-2.507e-08, 3.042, -0.5142), (-0.4198, 3.187, -7.086e-07), (-0.2968, 3.187, -0.2968), (-5.12e-08, 3.187, -0.4198), (8.877e-08, -1.761, -0.05627), (-0.03979, -1.761, -0.03979), (-0.05628, -1.761, 3.31e-07), (-0.5198, 3.042, -0.5385), (-0.2471, 3.042, -0.9075), (-0.425, 3.042, -0.8001), (-0.2471, 3.187, -0.9075), (-0.5198, 3.187, -0.5385), (-0.425, 3.187, -0.8001), (0.5142, 2.968, -4.7e-07), (0.3636, 2.968, 0.3636), (-2.376e-07, 2.968, 0.5142), (-0.5142, 2.968, -6.858e-07), (-0.3636, 2.968, 0.3636), (0.3636, 2.968, -0.3636), (-2.181e-08, 2.968, -0.5142), (-0.3636, 2.968, -0.3636), (0.5142, -1.556, 4.109e-07), (0.3636, -1.556, 0.3636), (-3.991e-08, -1.556, 0.5142), (-0.5142, -1.556, 1.95e-07), (-0.3636, -1.556, 0.3636), (0.3636, -1.556, -0.3636), (1.759e-07, -1.556, -0.5142), (-0.3636, -1.556, -0.3636)], [], [(15, 30, 6, 10), (9, 6, 55, 41), (18, 20, 1, 0), (113, 0, 43, 112), (1, 20, 22, 2), (47, 2, 3, 49), (3, 24, 26, 4), (49, 3, 4, 51), (45, 1, 2, 47), (4, 26, 33, 8), (28, 5, 8, 33), (0, 1, 45, 43), (114, 18, 0, 113), (53, 5, 7, 57), (57, 7, 13, 42), (51, 4, 8, 60), (10, 12, 16, 15), (5, 28, 32, 7), (7, 32, 16, 12), (9, 11, 6), (11, 10, 6), (12, 14, 7), (14, 13, 7), (9, 13, 14, 11), (11, 14, 12, 10), (41, 42, 13, 9), (2, 22, 24, 3), (5, 53, 60, 8), (15, 36, 29, 30), (35, 67, 89, 29), (18, 17, 19, 20), (116, 115, 71, 17), (19, 21, 22, 20), (77, 80, 23, 21), (23, 25, 26, 24), (80, 83, 25, 23), (74, 77, 21, 19), (25, 34, 33, 26), (28, 33, 34, 27), (17, 71, 74, 19), (114, 116, 17, 18), (86, 92, 31, 27), (92, 69, 39, 31), (83, 97, 34, 25), (36, 15, 16, 38), (27, 31, 32, 28), (31, 38, 16, 32), (35, 29, 37), (37, 29, 36), (38, 31, 40), (40, 31, 39), (35, 37, 40, 39), (37, 36, 38, 40), (67, 35, 39, 69), (21, 23, 24, 22), (27, 34, 97, 86), (68, 62, 56, 91), (61, 41, 55, 56), (73, 44, 46, 76), (117, 112, 43, 44), (46, 48, 79, 76), (47, 49, 50, 48), (50, 52, 85, 82), (49, 51, 52, 50), (45, 47, 48, 46), (52, 59, 95, 85), (88, 95, 59, 54), (44, 43, 45, 46), (118, 117, 44, 73), (53, 57, 58, 54), (57, 42, 65, 58), (51, 60, 59, 52), (62, 68, 70, 64), (54, 58, 94, 88), (58, 64, 70, 94), (61, 56, 63), (63, 56, 62), (64, 58, 66), (66, 58, 65), (61, 63, 66, 65), (63, 62, 64, 66), (41, 61, 65, 42), (48, 50, 82, 79), (54, 59, 60, 53), (68, 91, 90, 99), (98, 90, 89, 67), (73, 76, 75, 72), (119, 72, 71, 115), (75, 76, 79, 78), (77, 78, 81, 80), (81, 82, 85, 84), (80, 81, 84, 83), (74, 75, 78, 77), (84, 85, 95, 96), (88, 87, 96, 95), (72, 75, 74, 71), (118, 73, 72, 119), (86, 87, 93, 92), (92, 93, 102, 69), (83, 84, 96, 97), (99, 101, 70, 68), (87, 88, 94, 93), (93, 94, 70, 101), (98, 100, 90), (100, 99, 90), (101, 103, 93), (103, 102, 93), (98, 102, 103, 100), (100, 103, 101, 99), (67, 69, 102, 98), (78, 79, 82, 81), (87, 86, 97, 96), (91, 110, 111, 90), (90, 111, 107, 89), (91, 56, 109, 110), (56, 55, 104, 109), (30, 29, 108, 106), (29, 89, 107, 108), (30, 106, 105, 6), (6, 105, 104, 55), (110, 118, 119, 111), (111, 119, 115, 107), (110, 109, 117, 118), (109, 104, 112, 117), (106, 108, 116, 114), (108, 107, 115, 116), (106, 114, 113, 105), (105, 113, 112, 104)])
me_syringebarrel.polygons.foreach_set('use_smooth', [True] * 128)
_uv = me_syringebarrel.uv_layers.new(name='UVMap')
_uv.uv.foreach_set('vector', [0.8982, 0.3254, 0.8978, 0.2538, 0.9577, 0.2286, 0.9391, 0.3186, 0.9838, 0.2573, 0.9577, 0.2286, 0.9816, 0.1683, 0.9921, 0.1683, 0.867, 0.3424, 0.8916, 0.4019, 0.8787, 0.4148, 0.8196, 0.3897, 0.03062, 0.2079, 0.01784, 0.2079, 0.01784, 0.143, 0.03062, 0.143, 0.9757, 0.5767, 0.976, 0.5924, 0.9671, 0.5924, 0.9661, 0.5769, 0.9643, 0.5612, 0.9661, 0.5769, 0.8867, 0.5796, 0.886, 0.5669, 0.8315, 0.8538, 0.8247, 0.8542, 0.8247, 0.8479, 0.8314, 0.8466, 0.84, 0.8524, 0.8315, 0.8538, 0.8314, 0.8466, 0.8382, 0.8449, 0.9744, 0.5599, 0.9757, 0.5767, 0.9661, 0.5769, 0.9643, 0.5612, 0.8314, 0.8466, 0.8247, 0.8479, 0.8247, 0.7658, 0.8301, 0.7658, 0.9204, 0.2276, 0.8728, 0.2276, 0.8935, 0.1769, 0.8994, 0.1769, 0.8196, 0.3897, 0.8787, 0.4148, 0.8788, 0.4328, 0.8196, 0.4573, 0.03062, 0.2728, 0.01784, 0.2728, 0.01784, 0.2079, 0.03062, 0.2079, 0.02968, 0.8844, 0.02968, 0.8383, 0.7172, 0.8383, 0.7172, 0.8844, 0.7568, 0.8068, 0.777, 0.8557, 0.7402, 0.8956, 0.7312, 0.8067, 0.8382, 0.8449, 0.8314, 0.8466, 0.8301, 0.7658, 0.8356, 0.7656, 0.3981, 0.5811, 0.3981, 0.5622, 0.4393, 0.5622, 0.4393, 0.5811, 0.02968, 0.8383, 0.02968, 0.7921, 0.7172, 0.7921, 0.7172, 0.8383, 0.777, 0.8557, 0.8259, 0.8761, 0.8259, 0.9631, 0.7851, 0.9565, 0.9838, 0.2573, 0.9684, 0.3006, 0.9577, 0.2286, 0.9684, 0.3006, 0.9391, 0.3186, 0.9577, 0.2286, 0.7851, 0.9565, 0.7558, 0.9387, 0.777, 0.8557, 0.7558, 0.9387, 0.7402, 0.8956, 0.777, 0.8557, 0.3179, 0.5811, 0.3179, 0.5622, 0.3638, 0.5622, 0.3638, 0.5811, 0.3638, 0.5811, 0.3638, 0.5622, 0.3981, 0.5622, 0.3981, 0.5811, 0.2286, 0.5811, 0.2286, 0.5622, 0.3179, 0.5622, 0.3179, 0.5811, 0.9661, 0.5769, 0.9671, 0.5924, 0.8869, 0.5924, 0.8867, 0.5796, 0.8728, 0.2276, 0.8388, 0.1935, 0.8893, 0.1727, 0.8935, 0.1769, 0.8982, 0.3254, 0.8573, 0.319, 0.8378, 0.2292, 0.8978, 0.2538, 0.812, 0.2582, 0.8026, 0.1695, 0.8131, 0.1695, 0.8378, 0.2292, 0.867, 0.3424, 0.934, 0.3424, 0.9098, 0.402, 0.8916, 0.4019, 0.03062, 0.3377, 0.03062, 0.4026, 0.01784, 0.4026, 0.01784, 0.3377, 0.9757, 0.6081, 0.9661, 0.6078, 0.9671, 0.5924, 0.976, 0.5924, 0.9643, 0.6235, 0.886, 0.6179, 0.8867, 0.6051, 0.9661, 0.6078, 0.8178, 0.8538, 0.818, 0.8466, 0.8247, 0.8479, 0.8247, 0.8542, 0.8094, 0.8524, 0.8112, 0.8449, 0.818, 0.8466, 0.8178, 0.8538, 0.9744, 0.6248, 0.9643, 0.6235, 0.9661, 0.6078, 0.9757, 0.6081, 0.818, 0.8466, 0.8193, 0.7658, 0.8247, 0.7658, 0.8247, 0.8479, 0.9204, 0.2276, 0.8994, 0.1769, 0.9036, 0.1727, 0.9541, 0.194, 0.934, 0.3424, 0.9817, 0.3903, 0.9225, 0.4148, 0.9098, 0.402, 0.03062, 0.2728, 0.03062, 0.3377, 0.01784, 0.3377, 0.01784, 0.2728, 0.02968, 0.6998, 0.7172, 0.6998, 0.7172, 0.746, 0.02968, 0.746, 0.8952, 0.8069, 0.9208, 0.8069, 0.9116, 0.8957, 0.8749, 0.8558, 0.8112, 0.8449, 0.8138, 0.7656, 0.8193, 0.7658, 0.818, 0.8466, 0.4806, 0.5811, 0.4393, 0.5811, 0.4393, 0.5622, 0.4806, 0.5622, 0.02968, 0.746, 0.7172, 0.746, 0.7172, 0.7921, 0.02968, 0.7921, 0.8749, 0.8558, 0.8666, 0.9565, 0.8259, 0.9631, 0.8259, 0.8761, 0.812, 0.2582, 0.8378, 0.2292, 0.8279, 0.3013, 0.8279, 0.3013, 0.8378, 0.2292, 0.8573, 0.319, 0.8666, 0.9565, 0.8749, 0.8558, 0.896, 0.9388, 0.896, 0.9388, 0.8749, 0.8558, 0.9116, 0.8957, 0.5608, 0.5811, 0.5149, 0.5811, 0.5149, 0.5622, 0.5608, 0.5622, 0.5149, 0.5811, 0.4806, 0.5811, 0.4806, 0.5622, 0.5149, 0.5622, 0.6501, 0.5811, 0.5608, 0.5811, 0.5608, 0.5622, 0.6501, 0.5622, 0.9661, 0.6078, 0.8867, 0.6051, 0.8869, 0.5924, 0.9671, 0.5924, 0.9541, 0.194, 0.9036, 0.1727, 0.9036, 0.1668, 0.9541, 0.146, 0.8965, 0.01237, 0.9374, 0.01882, 0.9569, 0.1086, 0.8969, 0.08401, 0.9827, 0.07963, 0.9921, 0.1683, 0.9816, 0.1683, 0.9569, 0.1086, 0.9343, 0.5053, 0.8672, 0.5052, 0.8915, 0.4456, 0.9097, 0.4458, 0.03062, 0.07806, 0.03062, 0.143, 0.01784, 0.143, 0.01784, 0.07806, 0.9715, 0.5433, 0.9624, 0.5459, 0.9585, 0.5321, 0.966, 0.5279, 0.9643, 0.5612, 0.886, 0.5669, 0.8849, 0.5542, 0.9624, 0.5459, 0.8483, 0.8496, 0.8448, 0.8438, 0.8505, 0.8412, 0.8551, 0.8443, 0.84, 0.8524, 0.8382, 0.8449, 0.8448, 0.8438, 0.8483, 0.8496, 0.9744, 0.5599, 0.9643, 0.5612, 0.9624, 0.5459, 0.9715, 0.5433, 0.8448, 0.8438, 0.841, 0.7654, 0.847, 0.7651, 0.8505, 0.8412, 0.8725, 0.1119, 0.8935, 0.1626, 0.8893, 0.1668, 0.8388, 0.1455, 0.8672, 0.5052, 0.8196, 0.4573, 0.8788, 0.4328, 0.8915, 0.4456, 0.03062, 0.01315, 0.03062, 0.07806, 0.01784, 0.07806, 0.01784, 0.01315, 0.02968, 0.8844, 0.7172, 0.8844, 0.7172, 0.9305, 0.02968, 0.9305, 0.7568, 0.8068, 0.7312, 0.8067, 0.7404, 0.7179, 0.7771, 0.7578, 0.8382, 0.8449, 0.8356, 0.7656, 0.841, 0.7654, 0.8448, 0.8438, 0.05919, 0.5811, 0.01791, 0.5811, 0.01791, 0.5622, 0.05919, 0.5622, 0.02968, 0.9305, 0.7172, 0.9305, 0.7172, 0.9767, 0.02968, 0.9767, 0.7771, 0.7578, 0.7854, 0.6571, 0.8261, 0.6505, 0.8261, 0.7376, 0.9827, 0.07963, 0.9569, 0.1086, 0.9668, 0.03647, 0.9668, 0.03647, 0.9569, 0.1086, 0.9374, 0.01882, 0.7854, 0.6571, 0.7771, 0.7578, 0.756, 0.6748, 0.756, 0.6748, 0.7771, 0.7578, 0.7404, 0.7179, 0.1393, 0.5811, 0.09346, 0.5811, 0.09346, 0.5622, 0.1393, 0.5622, 0.09346, 0.5811, 0.05919, 0.5811, 0.05919, 0.5622, 0.09346, 0.5622, 0.2286, 0.5811, 0.1393, 0.5811, 0.1393, 0.5622, 0.2286, 0.5622, 0.9624, 0.5459, 0.8849, 0.5542, 0.8834, 0.5409, 0.9585, 0.5321, 0.8388, 0.1455, 0.8893, 0.1668, 0.8893, 0.1727, 0.8388, 0.1935, 0.8965, 0.01237, 0.8969, 0.08401, 0.837, 0.1093, 0.8556, 0.01921, 0.8109, 0.08054, 0.837, 0.1093, 0.8131, 0.1695, 0.8026, 0.1695, 0.9343, 0.5053, 0.9097, 0.4458, 0.9225, 0.4328, 0.9818, 0.4579, 0.03062, 0.4675, 0.01784, 0.4675, 0.01784, 0.4026, 0.03062, 0.4026, 0.9715, 0.6414, 0.966, 0.6569, 0.9585, 0.6527, 0.9624, 0.6389, 0.9643, 0.6235, 0.9624, 0.6389, 0.8849, 0.6305, 0.886, 0.6179, 0.8011, 0.8496, 0.7943, 0.8443, 0.7989, 0.8412, 0.8046, 0.8438, 0.8094, 0.8524, 0.8011, 0.8496, 0.8046, 0.8438, 0.8112, 0.8449, 0.9744, 0.6248, 0.9715, 0.6414, 0.9624, 0.6389, 0.9643, 0.6235, 0.8046, 0.8438, 0.7989, 0.8412, 0.8024, 0.7651, 0.8084, 0.7654, 0.8725, 0.1119, 0.9201, 0.1119, 0.8994, 0.1626, 0.8935, 0.1626, 0.9818, 0.4579, 0.9225, 0.4328, 0.9225, 0.4148, 0.9817, 0.3903, 0.03062, 0.5324, 0.01784, 0.5324, 0.01784, 0.4675, 0.03062, 0.4675, 0.02968, 0.6998, 0.02968, 0.6537, 0.7172, 0.6537, 0.7172, 0.6998, 0.8952, 0.8069, 0.875, 0.7579, 0.9118, 0.7181, 0.9208, 0.8069, 0.8112, 0.8449, 0.8046, 0.8438, 0.8084, 0.7654, 0.8138, 0.7656, 0.8195, 0.5811, 0.8195, 0.5622, 0.8608, 0.5622, 0.8608, 0.5811, 0.02968, 0.6537, 0.02968, 0.6075, 0.7172, 0.6075, 0.7172, 0.6537, 0.875, 0.7579, 0.8261, 0.7376, 0.8261, 0.6505, 0.8669, 0.6572, 0.8109, 0.08054, 0.8263, 0.03718, 0.837, 0.1093, 0.8263, 0.03718, 0.8556, 0.01921, 0.837, 0.1093, 0.8669, 0.6572, 0.8962, 0.6749, 0.875, 0.7579, 0.8962, 0.6749, 0.9118, 0.7181, 0.875, 0.7579, 0.7393, 0.5811, 0.7393, 0.5622, 0.7852, 0.5622, 0.7852, 0.5811, 0.7852, 0.5811, 0.7852, 0.5622, 0.8195, 0.5622, 0.8195, 0.5811, 0.6501, 0.5811, 0.6501, 0.5622, 0.7393, 0.5622, 0.7393, 0.5811, 0.9624, 0.6389, 0.9585, 0.6527, 0.8834, 0.6438, 0.8849, 0.6305, 0.9201, 0.1119, 0.9541, 0.146, 0.9036, 0.1668, 0.8994, 0.1626, 0.7909, 0.5324, 0.7786, 0.5324, 0.7786, 0.4675, 0.7909, 0.4675, 0.7909, 0.4675, 0.7786, 0.4675, 0.7786, 0.4026, 0.7909, 0.4026, 0.7909, 0.01315, 0.7909, 0.07806, 0.7786, 0.07806, 0.7786, 0.01315, 0.7909, 0.07806, 0.7909, 0.143, 0.7786, 0.143, 0.7786, 0.07806, 0.7909, 0.2728, 0.7909, 0.3377, 0.7786, 0.3377, 0.7786, 0.2728, 0.7909, 0.3377, 0.7909, 0.4026, 0.7786, 0.4026, 0.7786, 0.3377, 0.7909, 0.2728, 0.7786, 0.2728, 0.7786, 0.2079, 0.7909, 0.2079, 0.7909, 0.2079, 0.7786, 0.2079, 0.7786, 0.143, 0.7909, 0.143, 0.7786, 0.5324, 0.03062, 0.5324, 0.03062, 0.4675, 0.7786, 0.4675, 0.7786, 0.4675, 0.03062, 0.4675, 0.03062, 0.4026, 0.7786, 0.4026, 0.7786, 0.01315, 0.7786, 0.07806, 0.03062, 0.07806, 0.03062, 0.01315, 0.7786, 0.07806, 0.7786, 0.143, 0.03062, 0.143, 0.03062, 0.07806, 0.7786, 0.2728, 0.7786, 0.3377, 0.03062, 0.3377, 0.03062, 0.2728, 0.7786, 0.3377, 0.7786, 0.4026, 0.03062, 0.4026, 0.03062, 0.3377, 0.7786, 0.2728, 0.03062, 0.2728, 0.03062, 0.2079, 0.7786, 0.2079, 0.7786, 0.2079, 0.03062, 0.2079, 0.03062, 0.143, 0.7786, 0.143])
me_syringebarrel.materials.append(mat_syringebarrelmat)
me_syringebarrel.use_remesh_preserve_volume = False
me_syringebarrel.use_remesh_preserve_attributes = False
me_syringebarrel.use_mirror_vertex_groups = False
me_syringebarrel.update()
me_cylinder_000 = bpy.data.meshes.new('Cylinder.000')
me_cylinder_000.from_pydata([(5.975, -1.118, 3.455e-07), (5.975, -0.9958, 1.711), (5.975, 1.412e-07, 1.868), (6.197, -1.118, 3.455e-07), (6.197, -0.9958, 1.711), (6.197, 1.412e-07, 1.868), (-3.176, -1.0, -1.073e-07), (-3.176, -0.7071, 0.7071), (-3.176, -1.224e-07, 1.0), (-3.449, -0.2852, -1.698e-07), (-3.449, -0.2017, 0.2017), (-3.449, -1.112e-07, 0.2852), (-3.063, -1.0, -1.024e-07), (-3.063, -0.7071, 0.7071), (-3.063, -1.191e-07, 1.0), (-3.549, -0.2243, -1.729e-07), (-3.549, -0.1586, 0.1586), (-3.549, -1.129e-07, 0.2243), (-4.461, -0.2105, -1.735e-07), (-4.461, -0.1488, 0.1488), (-4.461, -1.135e-07, 0.2105), (-4.48, -0.1094, -1.805e-07), (-4.48, -0.07738, 0.07738), (-4.48, -1.195e-07, 0.1094), (-4.428, -0.2109, -1.735e-07), (-4.428, -1.134e-07, 0.2109), (-4.428, -0.1492, 0.1492), (-4.432, -0.09074, -1.813e-07), (-4.432, -0.06416, 0.06416), (-4.432, -1.206e-07, 0.09074), (-3.223, -0.6204, 0.6204), (-3.223, -0.8773, -1.18e-07), (-3.223, -1.205e-07, 0.8773), (-3.519, -1.122e-07, 0.261), (-3.519, -0.1846, 0.1846), (-3.519, -0.261, -1.713e-07), (5.772, -1.0, 0.0), (5.772, -0.7071, 0.7071), (5.772, 0.0, 1.0), (5.975, -1.085, 3.27e-07), (5.975, -0.8666, 1.54), (5.975, 1.427e-07, 1.743), (5.975, -1.051, 2.946e-07), (5.975, -0.7258, 0.8101), (5.975, 1.455e-07, 1.096), (-3.112, -0.8163, 2.661e-07), (-3.112, -0.5772, 0.5772), (-3.112, 1.514e-07, 0.8163), (6.197, 1.465e-07, 1.014), (6.197, -0.6986, 0.7465), (6.197, -0.904, 2.8e-07), (6.077, -0.8163, 2.661e-07), (6.077, 1.514e-07, 0.8163), (6.077, -0.5772, 0.5772), (-3.182, -0.7197, 2.601e-07), (-3.182, -0.5089, 0.5089), (-3.182, 1.534e-07, 0.7197), (6.197, -0.9086, 1.642), (6.197, 1.427e-07, 1.841), (6.197, -1.018, 3.335e-07), (5.975, -1.024, 2.861e-07), (5.852, -1.0, 0.0), (5.975, -0.7133, 0.7514), (5.852, -0.7071, 0.7071), (5.975, 1.46e-07, 1.047), (5.852, 0.0, 1.0), (6.158, -0.8163, 2.661e-07), (6.197, -0.8549, 2.694e-07), (6.186, -0.8276, 2.67e-07), (6.158, -0.5772, 0.5772), (6.197, -0.6017, 0.6114), (6.186, -0.5844, 0.5872), (6.158, 1.514e-07, 0.8163), (6.197, 1.503e-07, 0.8606), (6.186, 1.51e-07, 0.8293), (-3.425, -0.2464, 0.2464), (-3.425, -1.122e-07, 0.3485), (-3.425, -0.3485, -1.643e-07), (-3.446, -0.09074, 0.0), (-3.446, -0.06416, 0.06416), (-3.446, 0.0, 0.09074), (-3.464, 0.0, 0.09074), (-3.464, -0.06416, 0.06416), (-3.464, -0.09074, 0.0), (-3.391, 0.0, 0.2216), (-3.391, -0.1567, 0.1567), (-3.391, -0.2216, 0.0), (-3.583, 0.0, 0.2238), (-3.583, -0.2238, 0.0), (-3.583, -0.1583, 0.1583)], [], [(0, 3, 4, 1), (1, 4, 5, 2), (42, 43, 62, 60), (43, 44, 64, 62), (77, 75, 10, 9), (75, 76, 11, 10), (7, 13, 14, 8), (6, 12, 13, 7), (34, 33, 17, 16), (35, 34, 16, 15), (24, 26, 19, 18), (26, 25, 20, 19), (19, 20, 23, 22), (18, 19, 22, 21), (89, 87, 25, 26), (88, 89, 26, 24), (21, 22, 28, 27), (22, 23, 29, 28), (7, 8, 32, 30), (6, 7, 30, 31), (9, 10, 34, 35), (10, 11, 33, 34), (36, 61, 63, 37), (37, 63, 65, 38), (51, 53, 69, 66), (53, 52, 72, 69), (38, 14, 13, 37), (1, 2, 41, 40), (0, 1, 40, 39), (40, 41, 44, 43), (39, 40, 43, 42), (49, 50, 67, 70), (48, 49, 70, 73), (58, 57, 49, 48), (57, 59, 50, 49), (46, 47, 52, 53), (45, 46, 53, 51), (47, 46, 55, 56), (46, 45, 54, 55), (85, 79, 80, 84), (4, 3, 59, 57), (5, 4, 57, 58), (63, 61, 60, 62), (65, 63, 62, 64), (70, 67, 68, 71), (71, 68, 66, 69), (73, 70, 71, 74), (74, 71, 69, 72), (30, 32, 76, 75), (31, 30, 75, 77), (37, 13, 12, 36), (82, 81, 80, 79), (83, 82, 79, 78), (27, 28, 82, 83), (28, 29, 81, 82), (86, 78, 79, 85), (54, 86, 85, 55), (55, 85, 84, 56), (15, 16, 89, 88), (16, 17, 87, 89)])
me_cylinder_000.polygons.foreach_set('use_smooth', [True] * 60)
_k = {(0, 1): 1.0, (1, 2): 1.0, (3, 4): 1.0, (4, 5): 1.0, (15, 16): 0.10588, (16, 17): 0.10588, (18, 19): 1.0, (19, 20): 1.0, (21, 22): 1.0, (22, 23): 1.0, (45, 46): 1.0, (46, 47): 1.0, (67, 70): 1.0, (66, 69): 1.0, (70, 73): 1.0, (69, 72): 1.0}
me_cylinder_000.attributes.new('crease_edge', 'FLOAT', 'EDGE').data.foreach_set('value', [_k.get((min(e.vertices), max(e.vertices)), 0.0) for e in me_cylinder_000.edges])
_uv = me_cylinder_000.uv_layers.new(name='UVMap')
_uv.uv.foreach_set('vector', [0.0, 0.0, 0.0, 0.0, 0.0, 0.0, 0.0, 0.0, 0.0, 0.0, 0.0, 0.0, 0.0, 0.0, 0.0, 0.0, 0.0, 0.0, 0.0, 0.0, 0.0, 0.0, 0.0, 0.0, 0.0, 0.0, 0.0, 0.0, 0.0, 0.0, 0.0, 0.0, 0.0, 0.0, 0.0, 0.0, 0.0, 0.0, 0.0, 0.0, 0.0, 0.0, 0.0, 0.0, 0.0, 0.0, 0.0, 0.0, 0.0, 0.0, 0.0, 0.0, 0.0, 0.0, 0.0, 0.0, 0.0, 0.0, 0.0, 0.0, 0.0, 0.0, 0.0, 0.0, 0.0, 0.0, 0.0, 0.0, 0.0, 0.0, 0.0, 0.0, 0.0, 0.0, 0.0, 0.0, 0.0, 0.0, 0.0, 0.0, 0.0, 0.0, 0.0, 0.0, 0.0, 0.0, 0.0, 0.0, 0.0, 0.0, 0.0, 0.0, 0.0, 0.0, 0.0, 0.0, 0.0, 0.0, 0.0, 0.0, 0.0, 0.0, 0.0, 0.0, 0.0, 0.0, 0.0, 0.0, 0.0, 0.0, 0.0, 0.0, 0.0, 0.0, 0.0, 0.0, 0.0, 0.0, 0.0, 0.0, 0.0, 0.0, 0.0, 0.0, 0.0, 0.0, 0.0, 0.0, 0.0, 0.0, 0.0, 0.0, 0.0, 0.0, 0.0, 0.0, 0.0, 0.0, 0.0, 0.0, 0.0, 0.0, 0.0, 0.0, 0.0, 0.0, 0.0, 0.0, 0.0, 0.0, 0.0, 0.0, 0.0, 0.0, 0.0, 0.0, 0.0, 0.0, 0.0, 0.0, 0.0, 0.0, 0.0, 0.0, 0.0, 0.0, 0.0, 0.0, 0.0, 0.0, 0.0, 0.0, 0.0, 0.0, 0.0, 0.0, 0.0, 0.0, 0.0, 0.0, 0.0, 0.0, 0.0, 0.0, 0.0, 0.0, 0.0, 0.0, 0.0, 0.0, 0.0, 0.0, 0.0, 0.0, 0.0, 0.0, 0.0, 0.0, 0.0, 0.0, 0.0, 0.0, 0.0, 0.0, 0.0, 0.0, 0.0, 0.0, 0.0, 0.0, 0.0, 0.0, 0.0, 0.0, 0.0, 0.0, 0.0, 0.0, 0.0, 0.0, 0.0, 0.0, 0.0, 0.0, 0.0, 0.0, 0.0, 0.0, 0.0, 0.0, 0.0, 0.0, 0.0, 0.0, 0.0, 0.0, 0.0, 0.0, 0.0, 0.0, 0.0, 0.0, 0.0, 0.0, 0.0, 0.0, 0.0, 0.0, 0.0, 0.0, 0.0, 0.0, 0.0, 0.0, 0.0, 0.0, 0.0, 0.0, 0.0, 0.0, 0.0, 0.0, 0.0, 0.0, 0.0, 0.0, 0.0, 0.0, 0.0, 0.0, 0.0, 0.0, 0.0, 0.0, 0.0, 0.0, 0.0, 0.0, 0.0, 0.0, 0.0, 0.0, 0.0, 0.0, 0.0, 0.0, 0.0, 0.0, 0.0, 0.0, 0.0, 0.0, 0.0, 0.0, 0.0, 0.0, 0.0, 0.0, 0.0, 0.0, 0.0, 0.0, 0.0, 0.0, 0.0, 0.0, 0.0, 0.0, 0.0, 0.0, 0.0, 0.0, 0.0, 0.0, 0.0, 0.0, 0.0, 0.0, 0.0, 0.0, 0.0, 0.0, 0.0, 0.0, 0.0, 0.0, 0.0, 0.0, 0.0, 0.0, 0.0, 0.0, 0.0, 0.0, 0.0, 0.0, 0.0, 0.0, 0.0, 0.0, 0.0, 0.0, 0.0, 0.0, 0.0, 0.0, 0.0, 0.0, 0.0, 0.0, 0.0, 0.0, 0.0, 0.0, 0.0, 0.0, 0.0, 0.0, 0.0, 0.0, 0.0, 0.0, 0.0, 0.0, 0.0, 0.0, 0.0, 0.0, 0.0, 0.0, 0.0, 0.0, 0.0, 0.0, 0.0, 0.0, 0.0, 0.0, 0.0, 0.0, 0.0, 0.0, 0.0, 0.0, 0.0, 0.0, 0.0, 0.0, 0.0, 0.0, 0.0, 0.0, 0.0, 0.0, 0.0, 0.0, 0.0, 0.0, 0.0, 0.0, 0.0, 0.0, 0.0, 0.0, 0.0, 0.0, 0.0, 0.0, 0.0, 0.0, 0.0, 0.0, 0.0, 0.0, 0.0, 0.0, 0.0, 0.0, 0.0, 0.0, 0.0, 0.0, 0.0, 0.0, 0.0, 0.0, 0.0, 0.0, 0.0, 0.0, 0.0, 0.0, 0.0, 0.0, 0.0, 0.0, 0.0, 0.0, 0.0, 0.0, 0.0, 0.0, 0.0, 0.0, 0.0, 0.0, 0.0, 0.0, 0.0, 0.0, 0.0, 0.0, 0.0, 0.0, 0.0, 0.0, 0.0, 0.0, 0.0, 0.0, 0.0, 0.0, 0.0, 0.0, 0.0, 0.0, 0.0, 0.0, 0.0, 0.0, 0.0, 0.0, 0.0, 0.0, 0.0, 0.0, 0.0, 0.0, 0.0, 0.0])
me_cylinder_000.use_remesh_preserve_volume = False
me_cylinder_000.use_remesh_preserve_attributes = False
me_cylinder_000.use_mirror_vertex_groups = False
me_cylinder_000.update()
me_plane = bpy.data.meshes.new('Plane')
me_plane.from_pydata([(0.005818, -0.3804, 0.5791), (0.005818, -0.3804, 0.4983), (0.005818, -0.2937, 0.5791), (0.005818, -0.2937, 0.4983), (-0.02424, -0.2937, 0.5615), (-0.02424, -0.3566, 0.5615), (-0.02424, -0.3566, 0.5159), (-0.02424, -0.2937, 0.5159), (0.005818, -0.3607, 0.7046), (0.005818, -0.3607, 0.626), (0.005818, -0.274, 0.7046), (0.005818, -0.274, 0.626), (-0.02424, -0.274, 0.6875), (-0.02424, -0.3369, 0.6875), (-0.02424, -0.3369, 0.6431), (-0.02424, -0.274, 0.6431), (0.005818, -0.2997, 0.8439), (0.005818, -0.2997, 0.7653), (0.005818, -0.213, 0.8439), (0.005818, -0.213, 0.7653), (-0.02424, -0.213, 0.8268), (-0.02424, -0.2759, 0.8268), (-0.02424, -0.2759, 0.7824), (-0.02424, -0.213, 0.7824), (0.005818, 0.3804, 0.5791), (0.005818, 0.3804, 0.4983), (0.005817, 0.0, 0.5791), (0.005818, 0.0, 0.4983), (0.005818, 0.2937, 0.5791), (0.005818, 0.2937, 0.4983), (-0.02424, 0.2937, 0.5615), (-0.02424, 0.3566, 0.5615), (-0.02424, 0.3566, 0.5159), (-0.02424, 0.2937, 0.5159), (-0.02424, 0.0, 0.5159), (-0.02424, 0.0, 0.5615), (0.005818, 0.3607, 0.7046), (0.005818, 0.3607, 0.626), (0.005817, 0.0, 0.7046), (0.005818, 0.0, 0.626), (0.005818, 0.274, 0.7046), (0.005818, 0.274, 0.626), (-0.02424, 0.274, 0.6875), (-0.02424, 0.3369, 0.6875), (-0.02424, 0.3369, 0.6431), (-0.02424, 0.274, 0.6431), (-0.02424, 0.0, 0.6431), (-0.02424, 0.0, 0.6875), (0.005818, 0.2997, 0.8439), (0.005818, 0.2997, 0.7653), (0.005817, 0.0, 0.8439), (0.005818, 0.0, 0.7653), (0.005818, 0.213, 0.8439), (0.005818, 0.213, 0.7653), (-0.02424, 0.213, 0.8268), (-0.02424, 0.2759, 0.8268), (-0.02424, 0.2759, 0.7824), (-0.02424, 0.213, 0.7824), (-0.02424, 0.0, 0.7824), (-0.02424, 0.0, 0.8268), (0.005818, -0.3804, -0.5791), (0.005818, -0.3804, -0.4983), (0.005818, -0.2937, -0.5791), (0.005818, -0.2937, -0.4983), (-0.02424, -0.2937, -0.5615), (-0.02424, -0.3566, -0.5615), (-0.02424, -0.3566, -0.5159), (-0.02424, -0.2937, -0.5159), (0.005818, -0.3607, -0.7046), (0.005818, -0.3607, -0.626), (0.005818, -0.274, -0.7046), (0.005818, -0.274, -0.626), (-0.02424, -0.274, -0.6875), (-0.02424, -0.3369, -0.6875), (-0.02424, -0.3369, -0.6431), (-0.02424, -0.274, -0.6431), (0.005818, -0.2997, -0.8439), (0.005818, -0.2997, -0.7653), (0.005818, -0.213, -0.8439), (0.005818, -0.213, -0.7653), (-0.02424, -0.213, -0.8268), (-0.02424, -0.2759, -0.8268), (-0.02424, -0.2759, -0.7824), (-0.02424, -0.213, -0.7824), (0.005818, 0.3804, -0.5791), (0.005818, 0.3804, -0.4983), (0.005817, 0.0, -0.5791), (0.005818, 0.0, -0.4983), (0.005818, 0.2937, -0.5791), (0.005818, 0.2937, -0.4983), (-0.02424, 0.2937, -0.5615), (-0.02424, 0.3566, -0.5615), (-0.02424, 0.3566, -0.5159), (-0.02424, 0.2937, -0.5159), (-0.02424, 0.0, -0.5159), (-0.02424, 0.0, -0.5615), (0.005818, 0.3607, -0.7046), (0.005818, 0.3607, -0.626), (0.005817, 0.0, -0.7046), (0.005818, 0.0, -0.626), (0.005818, 0.274, -0.7046), (0.005818, 0.274, -0.626), (-0.02424, 0.274, -0.6875), (-0.02424, 0.3369, -0.6875), (-0.02424, 0.3369, -0.6431), (-0.02424, 0.274, -0.6431), (-0.02424, 0.0, -0.6431), (-0.02424, 0.0, -0.6875), (0.005818, 0.2997, -0.8439), (0.005818, 0.2997, -0.7653), (0.005817, 0.0, -0.8439), (0.005818, 0.0, -0.7653), (0.005818, 0.213, -0.8439), (0.005818, 0.213, -0.7653), (-0.02424, 0.213, -0.8268), (-0.02424, 0.2759, -0.8268), (-0.02424, 0.2759, -0.7824), (-0.02424, 0.213, -0.7824), (-0.02424, 0.0, -0.7824), (-0.02424, 0.0, -0.8268)], [], [(4, 35, 34, 7), (5, 4, 7, 6), (26, 35, 4, 2), (3, 7, 34, 27), (2, 4, 5, 0), (1, 6, 7, 3), (0, 5, 6, 1), (12, 47, 46, 15), (13, 12, 15, 14), (38, 47, 12, 10), (11, 15, 46, 39), (10, 12, 13, 8), (9, 14, 15, 11), (8, 13, 14, 9), (20, 59, 58, 23), (21, 20, 23, 22), (50, 59, 20, 18), (19, 23, 58, 51), (18, 20, 21, 16), (17, 22, 23, 19), (16, 21, 22, 17), (30, 33, 34, 35), (31, 32, 33, 30), (26, 28, 30, 35), (29, 27, 34, 33), (28, 24, 31, 30), (25, 29, 33, 32), (24, 25, 32, 31), (42, 45, 46, 47), (43, 44, 45, 42), (38, 40, 42, 47), (41, 39, 46, 45), (40, 36, 43, 42), (37, 41, 45, 44), (36, 37, 44, 43), (54, 57, 58, 59), (55, 56, 57, 54), (50, 52, 54, 59), (53, 51, 58, 57), (52, 48, 55, 54), (49, 53, 57, 56), (48, 49, 56, 55), (64, 67, 94, 95), (65, 66, 67, 64), (86, 62, 64, 95), (63, 87, 94, 67), (62, 60, 65, 64), (61, 63, 67, 66), (60, 61, 66, 65), (72, 75, 106, 107), (73, 74, 75, 72), (98, 70, 72, 107), (71, 99, 106, 75), (70, 68, 73, 72), (69, 71, 75, 74), (68, 69, 74, 73), (80, 83, 118, 119), (81, 82, 83, 80), (110, 78, 80, 119), (79, 111, 118, 83), (78, 76, 81, 80), (77, 79, 83, 82), (76, 77, 82, 81), (90, 95, 94, 93), (91, 90, 93, 92), (86, 95, 90, 88), (89, 93, 94, 87), (88, 90, 91, 84), (85, 92, 93, 89), (84, 91, 92, 85), (102, 107, 106, 105), (103, 102, 105, 104), (98, 107, 102, 100), (101, 105, 106, 99), (100, 102, 103, 96), (97, 104, 105, 101), (96, 103, 104, 97), (114, 119, 118, 117), (115, 114, 117, 116), (110, 119, 114, 112), (113, 117, 118, 111), (112, 114, 115, 108), (109, 116, 117, 113), (108, 115, 116, 109)])
me_plane.polygons.foreach_set('use_smooth', [True] * 84)
me_plane.use_remesh_preserve_volume = False
me_plane.use_remesh_preserve_attributes = False
me_plane.use_mirror_vertex_groups = False
me_plane.update()

# ---- objects
ob_cylinder = bpy.data.objects.new('Cylinder', me_cylinder_003)
ob_needle_005 = bpy.data.objects.new('needle.005', me_needle_006)
ob_hemi = bpy.data.objects.new('Hemi', light_hemi)
ob_syringebarrel_001 = bpy.data.objects.new('syringeBarrel.001', me_syringebarrel_001)
ob_hemi_001 = bpy.data.objects.new('Hemi.001', light_hemi_001)
ob_syringebarrel = bpy.data.objects.new('syringeBarrel', me_syringebarrel)
ob_cylinder_001 = bpy.data.objects.new('Cylinder.001', me_cylinder_000)
ob_plane = bpy.data.objects.new('Plane', me_plane)

# ---- transforms, parenting, visibility, modifiers, constraints
ob_cylinder.location = (0.5521, 0.0, 0.0)
ob_cylinder.scale = (0.5142, 0.5142, 0.5142)
ob_cylinder.hide_viewport = True
ob_cylinder.lineart.crease_threshold = 0.0
_m = ob_cylinder.modifiers.new('Mirror', 'MIRROR')
_m.use_axis = (False, True, True)
_m.use_clip = True
ob_needle_005.location = (-1.918, 0.0, 0.0)
ob_needle_005.hide_viewport = True
ob_needle_005.display_type = 'WIRE'
ob_needle_005.show_wire = True
ob_needle_005.show_all_edges = True
ob_needle_005.lineart.crease_threshold = 0.0
ob_hemi.location = (1.229, -3.772, 1.473)
ob_hemi.rotation_euler = (0.8909, -0.597, -0.8002)
ob_hemi.hide_viewport = True
ob_hemi.lineart.crease_threshold = 0.0
ob_syringebarrel_001.location = (0.5521, 0.0, 0.0)
ob_syringebarrel_001.lineart.crease_threshold = 0.0
ob_hemi_001.location = (1.365, -0.7545, -2.388)
ob_hemi_001.rotation_euler = (-2.912, -0.2025, 2.194)
ob_hemi_001.lineart.crease_threshold = 0.0
ob_syringebarrel.location = (0.0, 0.0, 0.0)
ob_syringebarrel.lineart.crease_threshold = 0.0
ob_cylinder_001.location = (0.5521, 0.0, 0.0)
ob_cylinder_001.scale = (0.5142, 0.5142, 0.5142)
ob_cylinder_001.lineart.crease_threshold = 0.0
_m = ob_cylinder_001.modifiers.new('Mirror', 'MIRROR')
_m.use_axis = (False, True, True)
_m.use_clip = True
_m = ob_cylinder_001.modifiers.new('Subsurf', 'SUBSURF')
_m.uv_smooth = 'PRESERVE_CORNERS'
_m.levels = 4
_m.render_levels = 4
_m.show_only_control_edges = False
ob_plane.location = (3.619, 0.0, 0.0)
ob_plane.lineart.crease_threshold = 0.0
_m = ob_plane.modifiers.new('Subsurf', 'SUBSURF')
_m.uv_smooth = 'PRESERVE_CORNERS'
_m.quality = 2
_m.levels = 2
_m.show_only_control_edges = False

# ---- collection membership
col_collection_1.objects.link(ob_cylinder)
col_collection_1.objects.link(ob_needle_005)
col_collection_1.objects.link(ob_hemi)
col_collection_2.objects.link(ob_syringebarrel_001)
col_collection_2.objects.link(ob_hemi)
col_collection_3.objects.link(ob_hemi_001)
col_collection_3.objects.link(ob_syringebarrel)
col_collection_3.objects.link(ob_hemi)
col_collection_4.objects.link(ob_hemi)
col_collection_5.objects.link(ob_hemi)
col_collection_11.objects.link(ob_cylinder_001)
col_collection_11.objects.link(ob_plane)
col_collection_11.objects.link(ob_hemi)

# ---- scene / render settings (as saved in the file)
scene.frame_start = 1; scene.frame_end = 250; scene.frame_set(1)
scene.render.engine = 'BLENDER_EEVEE_NEXT'
scene.render.resolution_percentage = 50
scene.render.dither_intensity = 0.0
scene.render.bake_margin = 32
scene.cycles.use_denoising = False
scene.cycles.samples = 128
scene.cycles.sampling_pattern = 'TABULATED_SOBOL'
scene.cycles.light_sampling_threshold = 0.0
scene.cycles.use_adaptive_sampling = False
scene.cycles.use_light_tree = False
scene.cycles.blur_glossy = 0.0
scene.cycles.sample_clamp_indirect = 0.0
scene.view_settings.view_transform = 'Standard'
scene.unit_settings.scale_length = 0.025
bpy.context.view_layer.update()

# ---- added for rendering (the .blend has no active camera): camera
cam_auto = bpy.data.cameras.new('AutoCamera')
cam_auto.lens = 50.0
cam_auto.sensor_width = 36.0
cam_auto.clip_end = 1000.0
ob_auto_camera = bpy.data.objects.new('AutoCamera', cam_auto)
scene.collection.objects.link(ob_auto_camera)
ob_auto_camera.location = (12.2679, -13.2499, 9.58789)
ob_auto_camera.rotation_euler = (1.09748, -7.21219e-08, 0.694738)
scene.camera = ob_auto_camera
bpy.context.view_layer.update()
